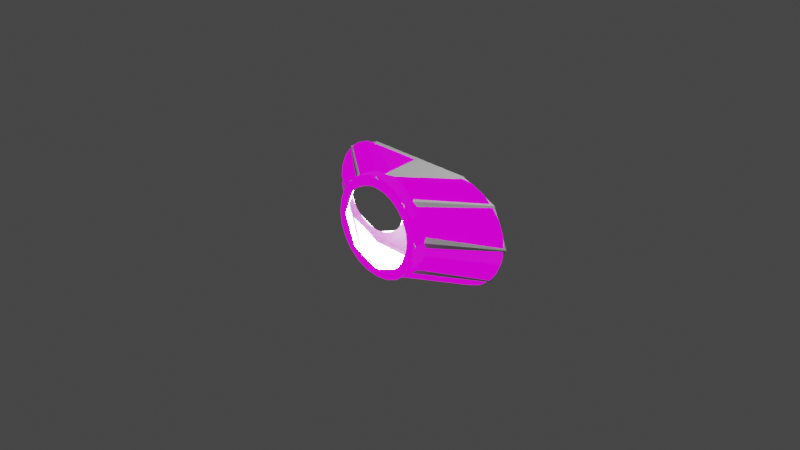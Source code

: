 # Source: stackBiCoupler_v2.blend  (saved by Blender 3.1.7; exported with 4.5.12 LTS)
import bpy
from mathutils import Matrix  # noqa: F401  (used for matrix-valued properties, if any)

bpy.ops.wm.read_factory_settings(use_empty=True)
scene = bpy.context.scene
scene.name = 'Scene'

# ---- collections
col_collection = bpy.data.collections.new('Collection'); scene.collection.children.link(col_collection)

# ---- materials (node trees are filled in below, after node groups)
mat_material_001 = bpy.data.materials.new('Material.001')
mat_material_001.use_transparent_shadow = False

# ---- node groups
ng_color4 = bpy.data.node_groups.new('Color4', 'ShaderNodeTree')
_s = ng_color4.interface.new_socket(name='Color', in_out='OUTPUT', socket_type='NodeSocketColor')
_s = ng_color4.interface.new_socket(name='Alpha', in_out='OUTPUT', socket_type='NodeSocketFloat')
_s = ng_color4.interface.new_socket(name='Color', in_out='INPUT', socket_type='NodeSocketColor')
_s = ng_color4.interface.new_socket(name='Alpha', in_out='INPUT', socket_type='NodeSocketFloat')
_s.min_value = 1.0
_N = ng_color4.nodes; _L = ng_color4.links
n0 = _N.new('NodeGroupInput'); n0.name = 'Group Input'; n0.location = (-403, 18)
n1 = _N.new('NodeGroupOutput'); n1.name = 'Group Output'; n1.location = (154, 24)
_L.new(n0.outputs[1], n1.inputs[1])
_L.new(n0.outputs[0], n1.inputs[0])
n1.is_active_output = True
ng_emissioncolor = bpy.data.node_groups.new('EmissionColor', 'ShaderNodeTree')
_s = ng_emissioncolor.interface.new_socket(name='Color', in_out='OUTPUT', socket_type='NodeSocketColor')
_s = ng_emissioncolor.interface.new_socket(name='Opacity', in_out='OUTPUT', socket_type='NodeSocketFloat')
_s = ng_emissioncolor.interface.new_socket(name='EmissionMap', in_out='INPUT', socket_type='NodeSocketColor')
_s = ng_emissioncolor.interface.new_socket(name='EmissionColor', in_out='INPUT', socket_type='NodeSocketColor')
_s = ng_emissioncolor.interface.new_socket(name='EmissionAlpha', in_out='INPUT', socket_type='NodeSocketFloat')
_s.min_value = 1e+04
_s = ng_emissioncolor.interface.new_socket(name='Opacity', in_out='INPUT', socket_type='NodeSocketFloat')
_s.min_value = 1e+04
_N = ng_emissioncolor.nodes; _L = ng_emissioncolor.links
n0 = _N.new('NodeGroupOutput'); n0.name = 'Group Output'; n0.location = (330, 0)
n1 = _N.new('NodeGroupInput'); n1.name = 'Group Input'; n1.location = (-325, 23)
n2 = _N.new('ShaderNodeMix'); n2.name = 'EM*EC*EA*O'; n2.location = (115, -17)
n2.label = 'EM*EC*EA*O'
n2.hide = True
n2.data_type = 'RGBA'
n2.blend_type = 'MULTIPLY'
n2.inputs[0].default_value = 1.0
n3 = _N.new('ShaderNodeMix'); n3.name = 'EM*EC'; n3.location = (-89, 7)
n3.label = 'EM*EC'
n3.hide = True
n3.data_type = 'RGBA'
n3.blend_type = 'MULTIPLY'
n3.inputs[0].default_value = 1.0
n4 = _N.new('ShaderNodeMath'); n4.name = 'EA*O'; n4.location = (-85, -34)
n4.label = 'EA*O'
n4.hide = True
n4.operation = 'MULTIPLY'
n4.inputs[2].default_value = 0.0
_L.new(n1.outputs[0], n3.inputs[6])
_L.new(n1.outputs[1], n3.inputs[7])
_L.new(n3.outputs[2], n2.inputs[6])
_L.new(n2.outputs[2], n0.inputs[0])
_L.new(n1.outputs[3], n0.inputs[1])
_L.new(n1.outputs[2], n4.inputs[0])
_L.new(n1.outputs[3], n4.inputs[1])
_L.new(n4.outputs[0], n2.inputs[7])
n0.is_active_output = True
ng_maincolor = bpy.data.node_groups.new('MainColor', 'ShaderNodeTree')
_s = ng_maincolor.interface.new_socket(name='Color', in_out='OUTPUT', socket_type='NodeSocketColor')
_s = ng_maincolor.interface.new_socket(name='Alpha', in_out='OUTPUT', socket_type='NodeSocketFloat')
_s = ng_maincolor.interface.new_socket(name='VColor', in_out='INPUT', socket_type='NodeSocketColor')
_s = ng_maincolor.interface.new_socket(name='VAlpha', in_out='INPUT', socket_type='NodeSocketFloat')
_s.min_value = 1e+04
_s = ng_maincolor.interface.new_socket(name='CColor', in_out='INPUT', socket_type='NodeSocketColor')
_s = ng_maincolor.interface.new_socket(name='CAlpha', in_out='INPUT', socket_type='NodeSocketFloat')
_s.min_value = 1.0
_s = ng_maincolor.interface.new_socket(name='TColor', in_out='INPUT', socket_type='NodeSocketColor')
_s = ng_maincolor.interface.new_socket(name='TAlpha', in_out='INPUT', socket_type='NodeSocketFloat')
_s.min_value = 1.0
_N = ng_maincolor.nodes; _L = ng_maincolor.links
n0 = _N.new('NodeGroupInput'); n0.name = 'Group Input'; n0.location = (-284, 35)
n1 = _N.new('NodeGroupOutput'); n1.name = 'Group Output'; n1.location = (332, -19)
n2 = _N.new('ShaderNodeMix'); n2.name = 'VC*CC*TC'; n2.location = (127, -33)
n2.label = 'VC*CC*TC'
n2.hide = True
n2.data_type = 'RGBA'
n2.blend_type = 'MULTIPLY'
n2.inputs[0].default_value = 1.0
n3 = _N.new('ShaderNodeMix'); n3.name = 'VC*CC'; n3.location = (-44, 33)
n3.label = 'VC*CC'
n3.hide = True
n3.data_type = 'RGBA'
n3.blend_type = 'MULTIPLY'
n3.inputs[0].default_value = 1.0
n4 = _N.new('ShaderNodeMath'); n4.name = 'VA*CA'; n4.location = (-59, -19)
n4.label = 'VA*CA'
n4.hide = True
n4.operation = 'MULTIPLY'
n4.inputs[2].default_value = 0.0
n5 = _N.new('ShaderNodeMath'); n5.name = 'VA*CA*TA'; n5.location = (130, -79)
n5.label = 'VA*CA*TA'
n5.hide = True
n5.operation = 'MULTIPLY'
n5.inputs[2].default_value = 0.0
_L.new(n0.outputs[2], n3.inputs[7])
_L.new(n0.outputs[4], n2.inputs[7])
_L.new(n2.outputs[2], n1.inputs[0])
_L.new(n3.outputs[2], n2.inputs[6])
_L.new(n0.outputs[0], n3.inputs[6])
_L.new(n0.outputs[1], n4.inputs[0])
_L.new(n0.outputs[3], n4.inputs[1])
_L.new(n4.outputs[0], n5.inputs[0])
_L.new(n0.outputs[5], n5.inputs[1])
_L.new(n5.outputs[0], n1.inputs[1])
n1.is_active_output = True
ng_dxtnormal = bpy.data.node_groups.new('dxtNormal', 'ShaderNodeTree')
_s = ng_dxtnormal.interface.new_socket(name='Color', in_out='OUTPUT', socket_type='NodeSocketColor')
_s = ng_dxtnormal.interface.new_socket(name='RGB', in_out='INPUT', socket_type='NodeSocketColor')
_s = ng_dxtnormal.interface.new_socket(name='Alpha', in_out='INPUT', socket_type='NodeSocketFloat')
_s.min_value = 1e+04
_N = ng_dxtnormal.nodes; _L = ng_dxtnormal.links
n0 = _N.new('NodeReroute'); n0.name = 'Reroute'; n0.location = (396, 44)
n0.width = 100
n0.socket_idname = 'NodeSocketFloat'
n1 = _N.new('NodeReroute'); n1.name = 'Reroute.002'; n1.location = (378, 56)
n1.width = 100
n1.socket_idname = 'NodeSocketFloat'
n2 = _N.new('NodeReroute'); n2.name = 'Reroute.001'; n2.location = (376, 13)
n2.width = 100
n2.socket_idname = 'NodeSocketFloat'
n3 = _N.new('NodeGroupInput'); n3.name = 'dxtNormalInput'; n3.location = (36, 79)
n3.label = 'dxtNormalInput'
n4 = _N.new('NodeGroupOutput'); n4.name = 'dxtNormalOutput'; n4.location = (1779, 73)
n4.label = 'dxtNormalOutput'
n5 = _N.new('ShaderNodeSeparateColor'); n5.name = 'dxtNormal.separateRGB'; n5.location = (215, 54)
n5.label = 'separateRGB'
n5.width = 125
n5.hide = True
n6 = _N.new('ShaderNodeVectorMath'); n6.name = 'mul2'; n6.location = (611, 34)
n6.label = '*2'
n6.hide = True
n6.operation = 'SCALE'
n6.inputs[3].default_value = 2.0
n7 = _N.new('ShaderNodeCombineXYZ'); n7.name = 'Combine XYZ'; n7.location = (446, 34)
n7.hide = True
n8 = _N.new('ShaderNodeVectorMath'); n8.name = 'xy_dot_xy'; n8.location = (941, 34)
n8.label = 'xy . xy'
n8.hide = True
n8.operation = 'DOT_PRODUCT'
n9 = _N.new('ShaderNodeMath'); n9.name = 'subXY'; n9.location = (1106, 34)
n9.label = 'Z^2'
n9.hide = True
n9.operation = 'SUBTRACT'
n9.use_clamp = True
n9.inputs[0].default_value = 1.0
n9.inputs[2].default_value = 0.0
n10 = _N.new('ShaderNodeMath'); n10.name = 'sqrtZ2'; n10.location = (1271, 34)
n10.label = 'Z = sqrt(1-X^2-Y^2)'
n10.hide = True
n10.operation = 'SQRT'
n10.inputs[2].default_value = 0.0
n11 = _N.new('ShaderNodeCombineColor'); n11.name = 'Combine RGB'; n11.location = (1593, 53)
n11.hide = True
n12 = _N.new('ShaderNodeMath'); n12.name = 'zToBlue'; n12.location = (1436, 34)
n12.label = 'Z to Blue'
n12.hide = True
n12.operation = 'MULTIPLY_ADD'
n13 = _N.new('ShaderNodeVectorMath'); n13.name = 'sub1'; n13.location = (776, 34)
n13.label = '-1'
n13.hide = True
n13.operation = 'SUBTRACT'
n13.inputs[1].default_value = (1.0, 1.0, 0.0)
_L.new(n3.outputs[0], n5.inputs[0])
_L.new(n5.outputs[1], n0.inputs[0])
_L.new(n3.outputs[1], n2.inputs[0])
_L.new(n2.outputs[0], n1.inputs[0])
_L.new(n1.outputs[0], n11.inputs[0])
_L.new(n11.outputs[0], n4.inputs[0])
_L.new(n7.outputs[0], n6.inputs[0])
_L.new(n6.outputs[0], n13.inputs[0])
_L.new(n9.outputs[0], n10.inputs[0])
_L.new(n10.outputs[0], n12.inputs[0])
_L.new(n12.outputs[0], n11.inputs[2])
_L.new(n0.outputs[0], n7.inputs[1])
_L.new(n2.outputs[0], n7.inputs[0])
_L.new(n0.outputs[0], n11.inputs[1])
_L.new(n13.outputs[0], n8.inputs[0])
_L.new(n13.outputs[0], n8.inputs[1])
_L.new(n8.outputs[1], n9.inputs[1])
n4.is_active_output = True
ng_standardshader = bpy.data.node_groups.new('StandardShader', 'ShaderNodeTree')
_s = ng_standardshader.interface.new_socket(name='BSDF', in_out='OUTPUT', socket_type='NodeSocketShader')
_s = ng_standardshader.interface.new_socket(name='BaseColor', in_out='INPUT', socket_type='NodeSocketColor')
_s = ng_standardshader.interface.new_socket(name='Shininess', in_out='INPUT', socket_type='NodeSocketFloat')
_s.min_value = 1e+04
_s = ng_standardshader.interface.new_socket(name='Gloss', in_out='INPUT', socket_type='NodeSocketFloat')
_s.min_value = 1e+04
_s = ng_standardshader.interface.new_socket(name='Emission', in_out='INPUT', socket_type='NodeSocketColor')
_s = ng_standardshader.interface.new_socket(name='Emission Strength', in_out='INPUT', socket_type='NodeSocketFloat')
_s.min_value = 1e+06
_s = ng_standardshader.interface.new_socket(name='Alpha', in_out='INPUT', socket_type='NodeSocketFloat')
_s.min_value = 1.0
_s = ng_standardshader.interface.new_socket(name='NormalColor', in_out='INPUT', socket_type='NodeSocketColor')
_N = ng_standardshader.nodes; _L = ng_standardshader.links
n0 = _N.new('NodeGroupOutput'); n0.name = 'Group Output'; n0.location = (555, 248)
n1 = _N.new('NodeGroupInput'); n1.name = 'Group Input'; n1.location = (-444, 74)
n2 = _N.new('ShaderNodeNormalMap'); n2.name = 'Normal Map'; n2.location = (-96, -256)
n2.hide = True
n3 = _N.new('ShaderNodeMath'); n3.name = 'Roughness'; n3.location = (-4, -2)
n3.label = 'Roughness'
n3.hide = True
n3.operation = 'SQRT'
n3.inputs[2].default_value = 0.0
n4 = _N.new('ShaderNodeMath'); n4.name = 'SpecularConv'; n4.location = (-120, 39)
n4.label = 'SpecularConv'
n4.hide = True
n4.operation = 'SQRT'
n4.inputs[2].default_value = 0.0
n5 = _N.new('ShaderNodeMath'); n5.name = 'Gloss2Rough'; n5.location = (-176, -1)
n5.label = 'Gloss2Rough'
n5.hide = True
n5.operation = 'SUBTRACT'
n5.inputs[0].default_value = 1.0
n5.inputs[2].default_value = 0.0
n6 = _N.new('ShaderNodeBsdfPrincipled'); n6.name = 'Principled BSDF'; n6.location = (226, 256)
n6.distribution = 'GGX'
n6.subsurface_method = 'BURLEY'
n6.inputs[3].default_value = 1.45
_L.new(n6.outputs[0], n0.inputs[0])
_L.new(n4.outputs[0], n6.inputs[13])
_L.new(n1.outputs[3], n6.inputs[27])
_L.new(n3.outputs[0], n6.inputs[2])
_L.new(n1.outputs[0], n6.inputs[0])
_L.new(n1.outputs[1], n4.inputs[0])
_L.new(n1.outputs[6], n2.inputs[1])
_L.new(n5.outputs[0], n3.inputs[0])
_L.new(n1.outputs[2], n5.inputs[1])
_L.new(n2.outputs[0], n6.inputs[5])
_L.new(n1.outputs[5], n6.inputs[4])
_L.new(n1.outputs[4], n6.inputs[28])
n0.is_active_output = True

# ---- material node trees
mat_material_001.use_nodes = True; mat_material_001.node_tree.nodes.clear()
_N = mat_material_001.node_tree.nodes; _L = mat_material_001.node_tree.links
n0 = _N.new('ShaderNodeTexImage'); n0.name = '_MainTex'; n0.location = (-131, -187)
n0.label = '_MainTex'
n0.hide = True
n1 = _N.new('ShaderNodeUVMap'); n1.name = 'UV Map'; n1.location = (-345, -213)
n2 = _N.new('ShaderNodeGroup'); n2.name = '_Color'; n2.location = (-34, -148)
n2.label = '_Color'
n2.hide = True
n2.node_tree = ng_color4
n2.inputs[0].default_value = (1.0, 1.0, 1.0, 1.0)
n2.inputs[1].default_value = 1.0
n3 = _N.new('ShaderNodeVertexColor'); n3.name = 'Vertex Color'; n3.location = (-31, -96)
n3.hide = True
n4 = _N.new('ShaderNodeOutputMaterial'); n4.name = 'Material Output'; n4.location = (765, 26)
n5 = _N.new('ShaderNodeGroup'); n5.name = '_EmissiveColor'; n5.location = (-31, -357)
n5.label = '_EmissiveColor'
n5.hide = True
n5.node_tree = ng_color4
n5.inputs[0].default_value = (1.0, 1.0, 1.0, 1.0)
n5.inputs[1].default_value = 1.0
n6 = _N.new('ShaderNodeGroup'); n6.name = 'EmissionColor'; n6.location = (159, -230)
n6.label = 'EmissionColor'
n6.node_tree = ng_emissioncolor
n7 = _N.new('ShaderNodeGroup'); n7.name = 'Group'; n7.location = (157, 9)
n7.node_tree = ng_maincolor
n8 = _N.new('ShaderNodeValue'); n8.name = '_Shininess'; n8.location = (312, -128)
n8.label = '_Shininess'
n8.hide = True
n8.outputs[0].default_value = 0.4
n9 = _N.new('ShaderNodeTexImage'); n9.name = '_Emissive'; n9.location = (-131, -315)
n9.label = '_Emissive'
n9.hide = True
n10 = _N.new('ShaderNodeGroup'); n10.name = 'Group.001'; n10.location = (166, -466)
n10.hide = True
n10.node_tree = ng_dxtnormal
n11 = _N.new('ShaderNodeTexImage'); n11.name = '_BumpMap'; n11.location = (-131, -468)
n11.label = '_BumpMap'
n11.hide = True
n12 = _N.new('ShaderNodeValue'); n12.name = '_Opacity'; n12.location = (-32, -399)
n12.label = '_Opacity'
n12.hide = True
n12.outputs[0].default_value = 1.0
n13 = _N.new('ShaderNodeGroup'); n13.name = 'StandardShader'; n13.location = (542, -4)
n13.node_tree = ng_standardshader
n13.inputs[4].default_value = 1.0
_L.new(n1.outputs[0], n0.inputs[0])
_L.new(n1.outputs[0], n9.inputs[0])
_L.new(n13.outputs[0], n4.inputs[0])
_L.new(n9.outputs[0], n6.inputs[0])
_L.new(n5.outputs[0], n6.inputs[1])
_L.new(n5.outputs[1], n6.inputs[2])
_L.new(n6.outputs[0], n13.inputs[3])
_L.new(n2.outputs[0], n7.inputs[2])
_L.new(n2.outputs[1], n7.inputs[3])
_L.new(n0.outputs[0], n7.inputs[4])
_L.new(n0.outputs[1], n7.inputs[5])
_L.new(n7.outputs[0], n13.inputs[0])
_L.new(n7.outputs[1], n13.inputs[2])
_L.new(n3.outputs[1], n7.inputs[1])
_L.new(n3.outputs[0], n7.inputs[0])
_L.new(n12.outputs[0], n6.inputs[3])
_L.new(n8.outputs[0], n13.inputs[1])
_L.new(n1.outputs[0], n11.inputs[0])
_L.new(n11.outputs[0], n10.inputs[0])
_L.new(n11.outputs[1], n10.inputs[1])
_L.new(n10.outputs[0], n13.inputs[6])
_L.new(n6.outputs[1], n13.inputs[5])
n4.is_active_output = True

# ---- world
world_world = bpy.data.worlds.new('World'); scene.world = world_world
world_world.use_nodes = True; world_world.node_tree.nodes.clear()
_N = world_world.node_tree.nodes; _L = world_world.node_tree.links
n0 = _N.new('ShaderNodeOutputWorld'); n0.name = 'World Output'; n0.location = (300, 300)
n1 = _N.new('ShaderNodeBackground'); n1.name = 'Background'; n1.location = (10, 300)
n1.inputs[0].default_value = (0.05088, 0.05088, 0.05088, 1.0)
_L.new(n1.outputs[0], n0.inputs[0])
n0.is_active_output = True
world_world.color = (0.05088, 0.05088, 0.05088)
world_world.use_sun_shadow = False
world_world.sun_shadow_jitter_overblur = 0.0

# ---- cameras
cam_camera = bpy.data.cameras.new('Camera')
cam_camera.clip_end = 100.0
cam_camera.ortho_scale = 7.314

# ---- lights
light_light = bpy.data.lights.new('Light', 'POINT')
light_light.transmission_factor = 0.0
light_light.energy = 1000.0
light_light.shadow_soft_size = 0.1
light_light.shadow_maximum_resolution = 0.006
light_light.use_absolute_resolution = True
light_light_1 = bpy.data.lights.new('light', 'POINT')
light_light_1.transmission_factor = 0.0
light_light_1.use_custom_distance = True
light_light_1.cutoff_distance = 3.0
light_light_1.energy = 750.0
light_light_1.shadow_soft_size = 0.25
light_light_1.shadow_maximum_resolution = 0.006
light_light_1.use_absolute_resolution = True

# ---- meshes
me_mesh_005 = bpy.data.meshes.new('Mesh.005')
me_mesh_005.from_pydata([(0.45, -0.322, 0.0), (0.4347, -0.322, -0.1165), (0.3897, -0.322, -0.225), (0.3182, -0.322, -0.3182), (0.225, -0.322, -0.3897), (0.1165, -0.322, -0.4347), (0.1903, 0.265, -0.1165), (0.2353, 0.265, -0.225), (0.3068, 0.265, -0.3182), (0.4, 0.265, -0.3897), (0.5085, 0.265, -0.4347), (0.625, 0.265, -0.45), (0.7415, 0.265, -0.4347), (0.85, 0.265, -0.3897), (0.9432, 0.265, -0.3182), (1.015, 0.265, -0.225), (1.06, 0.265, -0.1165), (0.05066, 0.265, 1.863e-08), (0.07023, 0.265, -0.1486), (0.1276, 0.265, -0.2872), (0.2189, 0.265, -0.4061), (0.3378, 0.265, -0.4974), (0.4764, 0.265, -0.5548), (0.0, 0.265, -0.4974), (1.166, 0.2512, -0.1477), (1.161, 0.265, -0.1435), (0.6094, 0.2496, -0.5743), (0.6237, 0.265, -0.5548), (0.7685, 0.265, -0.5357), (0.7597, 0.2513, -0.5548), (0.9023, 0.265, -0.4803), (0.8982, 0.2513, -0.4974), (1.017, 0.265, -0.3922), (1.018, 0.2512, -0.4057), (1.105, 0.265, -0.2773), (1.109, 0.2511, -0.2859), (0.4764, 0.2476, -0.5743), (1.185, 0.2513, 0.0), (1.18, 0.265, 0.0), (0.5353, -0.2105, -0.1434), (0.5526, -0.1781, -0.1452), (0.4802, -0.2104, -0.2772), (0.4963, -0.1781, -0.2798), (0.392, -0.2105, -0.3919), (0.408, -0.1781, -0.3937), (0.2771, -0.2106, -0.4799), (0.2945, -0.1781, -0.4804), (0.1434, -0.2106, -0.5353), (0.1607, -0.1781, -0.5358), (0.0, -0.1781, -0.5559), (0.5542, -0.302, 0.0), (0.534, -0.322, 0.0), (0.5158, -0.322, -0.1382), (0.5353, -0.302, -0.1434), (0.4627, -0.3219, -0.2671), (0.4802, -0.3018, -0.2772), (0.3777, -0.3219, -0.3776), (0.392, -0.3019, -0.3919), (0.267, -0.322, -0.4624), (0.2771, -0.302, -0.4799), (0.1382, -0.322, -0.5158), (0.1434, -0.302, -0.5353), (0.0, -0.322, -0.534), (0.0, -0.302, -0.5542), (0.6642, -0.1135, 0.0), (0.6448, -0.1136, -0.1456), (0.5884, -0.1136, -0.2807), (0.4997, -0.1136, -0.3955), (0.3854, -0.1135, -0.483), (0.2509, -0.1135, -0.5387), (0.0, -0.1164, -0.5586), (0.7544, -0.03691, -0.146), (0.6978, -0.037, -0.2818), (0.6085, -0.03694, -0.3976), (0.4932, -0.03685, -0.486), (0.3578, -0.03685, -0.5421), (0.7737, -0.03686, 0.0), (0.1287, -0.03914, -0.5619), (1.053, 0.1722, -0.1472), (0.9962, 0.1721, -0.2848), (0.9053, 0.1721, -0.4035), (0.7871, 0.1722, -0.4943), (0.6494, 0.1722, -0.5513), (0.4772, 0.1703, -0.5709), (0.3454, 0.1682, -0.5709), (0.1165, -0.322, 0.4347), (0.1382, -0.322, 0.5158), (5.96e-08, -0.322, 0.534), (0.4347, -0.322, 0.1165), (0.5158, -0.322, 0.1382), (0.4627, -0.3219, 0.2671), (0.3897, -0.322, 0.225), (0.3182, -0.322, 0.3182), (0.3777, -0.3219, 0.3776), (0.267, -0.322, 0.4624), (0.225, -0.322, 0.3897), (1.075, 0.265, 0.0), (1.06, 0.265, 0.1165), (1.161, 0.265, 0.1435), (0.5085, 0.265, 0.4347), (0.4, 0.265, 0.3897), (0.3378, 0.265, 0.4974), (0.4764, 0.265, 0.5548), (0.625, 0.265, 0.45), (0.6237, 0.265, 0.5548), (0.7415, 0.265, 0.4347), (0.7685, 0.265, 0.5357), (0.85, 0.265, 0.3897), (0.9023, 0.265, 0.4803), (0.1903, 0.265, 0.1165), (0.175, 0.265, 1.49e-08), (0.07023, 0.265, 0.1486), (0.9432, 0.265, 0.3182), (1.017, 0.265, 0.3922), (0.2353, 0.265, 0.225), (0.1276, 0.265, 0.2872), (1.015, 0.265, 0.225), (1.105, 0.265, 0.2773), (0.3068, 0.265, 0.3182), (0.2189, 0.265, 0.4061), (2.98e-08, 0.265, 0.1486), (2.98e-08, 0.265, 0.4974), (0.5526, -0.1781, 0.1452), (0.5719, -0.1781, 0.0), (0.6448, -0.1136, 0.1456), (0.4963, -0.1781, 0.2798), (0.5884, -0.1136, 0.2807), (0.408, -0.1781, 0.3937), (0.4997, -0.1136, 0.3955), (0.2945, -0.1781, 0.4804), (0.3854, -0.1135, 0.483), (0.1607, -0.1781, 0.5358), (0.2509, -0.1135, 0.5387), (5.96e-08, -0.1781, 0.5559), (5.96e-08, -0.1164, 0.5586), (1.166, 0.2512, 0.1477), (0.6094, 0.2496, 0.5743), (0.7597, 0.2513, 0.5548), (0.8982, 0.2513, 0.4974), (1.018, 0.2512, 0.4057), (1.109, 0.2511, 0.2859), (0.4764, 0.2476, 0.5743), (0.5542, -0.2106, 0.0), (0.5353, -0.2105, 0.1434), (0.5353, -0.302, 0.1434), (0.4802, -0.2104, 0.2772), (0.4802, -0.3018, 0.2772), (0.392, -0.2105, 0.3919), (0.392, -0.3019, 0.3919), (0.2771, -0.2106, 0.4799), (0.2771, -0.302, 0.4799), (0.1434, -0.2106, 0.5353), (0.1434, -0.302, 0.5353), (5.96e-08, -0.2106, 0.5542), (5.96e-08, -0.302, 0.5542), (0.7544, -0.03691, 0.146), (0.6978, -0.037, 0.2818), (0.6085, -0.03694, 0.3976), (0.4932, -0.03685, 0.486), (0.3578, -0.03685, 0.5421), (0.1287, -0.03914, 0.5619), (0.3454, 0.1682, 0.5709), (0.4772, 0.1703, 0.5709), (1.072, 0.1722, 0.0), (1.053, 0.1722, 0.1472), (0.9962, 0.1721, 0.2848), (0.9053, 0.1721, 0.4035), (0.7871, 0.1722, 0.4943), (0.6494, 0.1722, 0.5513), (-0.1165, -0.322, -0.4347), (-0.1382, -0.322, -0.5158), (0.0, -0.322, -0.45), (-0.4347, -0.322, -0.1165), (-0.5158, -0.322, -0.1382), (-0.4627, -0.3219, -0.2671), (-0.3897, -0.322, -0.225), (-0.3182, -0.322, -0.3182), (-0.3777, -0.3219, -0.3776), (-0.267, -0.322, -0.4624), (-0.225, -0.322, -0.3897), (-0.45, -0.322, 2.98e-08), (-0.534, -0.322, 5.96e-08), (-1.075, 0.265, 1.192e-07), (-1.06, 0.265, -0.1165), (-1.161, 0.265, -0.1435), (-1.18, 0.265, 1.192e-07), (-0.5085, 0.265, -0.4347), (-0.4, 0.265, -0.3897), (-0.3378, 0.265, -0.4974), (-0.4764, 0.265, -0.5548), (-0.625, 0.265, -0.45), (-0.6237, 0.265, -0.5548), (-0.7415, 0.265, -0.4347), (-0.7685, 0.265, -0.5357), (-0.85, 0.265, -0.3897), (-0.9023, 0.265, -0.4803), (-0.1903, 0.265, -0.1165), (-0.175, 0.265, 2.98e-08), (-0.05066, 0.265, 2.235e-08), (-0.07023, 0.265, -0.1486), (-0.9432, 0.265, -0.3182), (-1.017, 0.265, -0.3922), (-0.2353, 0.265, -0.225), (-0.1276, 0.265, -0.2872), (-1.015, 0.265, -0.225), (-1.105, 0.265, -0.2773), (-0.3068, 0.265, -0.3182), (-0.2189, 0.265, -0.4061), (2.103e-08, 0.265, 2.103e-08), (1.49e-08, 0.265, -0.1486), (0.0, 0.265, -0.2872), (0.0, 0.265, -0.4061), (0.0, 0.265, -0.5548), (-0.5526, -0.1781, -0.1452), (-0.5719, -0.1781, 5.96e-08), (-0.6642, -0.1135, 5.96e-08), (-0.6448, -0.1136, -0.1456), (-0.4963, -0.1781, -0.2798), (-0.5884, -0.1136, -0.2807), (-0.408, -0.1781, -0.3937), (-0.4997, -0.1136, -0.3955), (-0.2945, -0.1781, -0.4804), (-0.3854, -0.1135, -0.483), (-0.1607, -0.1781, -0.5358), (-0.2509, -0.1135, -0.5387), (-1.166, 0.2512, -0.1477), (-1.185, 0.2513, 1.192e-07), (-0.6094, 0.2496, -0.5743), (-0.7597, 0.2513, -0.5548), (-0.8982, 0.2513, -0.4974), (-1.018, 0.2512, -0.4057), (-1.109, 0.2511, -0.2859), (-0.4764, 0.2476, -0.5743), (0.0, 0.2455, -0.5743), (-0.5542, -0.2106, 5.96e-08), (-0.5353, -0.2105, -0.1434), (-0.5353, -0.302, -0.1434), (-0.5542, -0.302, 5.96e-08), (-0.4802, -0.2104, -0.2772), (-0.4802, -0.3018, -0.2772), (-0.392, -0.2105, -0.3919), (-0.392, -0.3019, -0.3919), (-0.2771, -0.2106, -0.4799), (-0.2771, -0.302, -0.4799), (-0.1434, -0.2106, -0.5353), (-0.1434, -0.302, -0.5353), (0.0, -0.2106, -0.5542), (-0.7737, -0.03686, 5.96e-08), (-0.7544, -0.03691, -0.146), (-0.6978, -0.037, -0.2818), (-0.6085, -0.03694, -0.3976), (-0.4932, -0.03685, -0.486), (-0.3578, -0.03685, -0.5421), (-0.1287, -0.03914, -0.5619), (-0.3454, 0.1682, -0.5709), (-0.4772, 0.1703, -0.5709), (-1.072, 0.1722, 1.192e-07), (-1.053, 0.1722, -0.1472), (-0.9962, 0.1721, -0.2848), (-0.9053, 0.1721, -0.4035), (-0.7871, 0.1722, -0.4943), (-0.6494, 0.1722, -0.5513), (0.0, -0.04122, -0.5618), (0.0, 0.1671, -0.5709), (-0.1165, -0.322, 0.4347), (2.98e-08, -0.322, 0.45), (-0.1382, -0.322, 0.5158), (-0.4347, -0.322, 0.1165), (-0.3897, -0.322, 0.225), (-0.4627, -0.3219, 0.2671), (-0.5158, -0.322, 0.1382), (-0.3182, -0.322, 0.3182), (-0.225, -0.322, 0.3897), (-0.267, -0.322, 0.4624), (-0.3777, -0.3219, 0.3776), (-1.161, 0.265, 0.1435), (-1.06, 0.265, 0.1165), (-0.5085, 0.265, 0.4347), (-0.4764, 0.265, 0.5548), (-0.3378, 0.265, 0.4974), (-0.4, 0.265, 0.3897), (-0.625, 0.265, 0.45), (-0.6237, 0.265, 0.5548), (-0.7415, 0.265, 0.4347), (-0.7685, 0.265, 0.5357), (-0.85, 0.265, 0.3897), (-0.9023, 0.265, 0.4803), (-0.1903, 0.265, 0.1165), (-0.07023, 0.265, 0.1486), (-0.9432, 0.265, 0.3182), (-1.017, 0.265, 0.3922), (-0.2353, 0.265, 0.225), (-0.1276, 0.265, 0.2872), (-1.015, 0.265, 0.225), (-1.105, 0.265, 0.2773), (-0.3068, 0.265, 0.3182), (-0.2189, 0.265, 0.4061), (2.98e-08, 0.265, 0.2872), (2.98e-08, 0.265, 0.4061), (5.96e-08, 0.265, 0.5548), (-0.5526, -0.1781, 0.1452), (-0.6448, -0.1136, 0.1456), (-0.4963, -0.1781, 0.2798), (-0.5884, -0.1136, 0.2807), (-0.408, -0.1781, 0.3937), (-0.4997, -0.1136, 0.3955), (-0.2945, -0.1781, 0.4804), (-0.3854, -0.1135, 0.483), (-0.1607, -0.1781, 0.5358), (-0.2509, -0.1135, 0.5387), (-1.166, 0.2512, 0.1477), (-0.7597, 0.2513, 0.5548), (-0.6094, 0.2496, 0.5743), (-0.8982, 0.2513, 0.4974), (-1.018, 0.2512, 0.4057), (-1.109, 0.2511, 0.2859), (-0.4764, 0.2476, 0.5743), (5.96e-08, 0.2455, 0.5743), (-0.5353, -0.302, 0.1434), (-0.5353, -0.2105, 0.1434), (-0.4802, -0.3018, 0.2772), (-0.4802, -0.2104, 0.2772), (-0.392, -0.3019, 0.3919), (-0.392, -0.2105, 0.3919), (-0.2771, -0.302, 0.4799), (-0.2771, -0.2106, 0.4799), (-0.1434, -0.302, 0.5353), (-0.1434, -0.2106, 0.5353), (-0.7544, -0.03691, 0.146), (-0.6978, -0.037, 0.2818), (-0.6085, -0.03694, 0.3976), (-0.4932, -0.03685, 0.486), (-0.3578, -0.03685, 0.5421), (-0.1287, -0.03914, 0.5619), (-0.4772, 0.1703, 0.5709), (-0.3454, 0.1682, 0.5709), (-1.053, 0.1722, 0.1472), (-0.9962, 0.1721, 0.2848), (-0.9053, 0.1721, 0.4035), (-0.7871, 0.1722, 0.4943), (-0.6494, 0.1722, 0.5513), (5.96e-08, -0.04122, 0.5618), (5.96e-08, 0.1671, 0.5709)], [], [(60, 62, 171, 5), (52, 54, 2, 1), (56, 58, 4, 3), (58, 60, 5, 4), (54, 56, 3, 2), (51, 52, 1, 0), (16, 25, 38, 96), (10, 9, 21, 22), (10, 22, 27, 11), (11, 27, 28, 12), (12, 28, 30, 13), (6, 110, 17, 18), (13, 30, 32, 14), (7, 6, 18, 19), (14, 32, 34, 15), (8, 7, 19, 20), (15, 34, 25, 16), (9, 8, 20, 21), (17, 208, 209, 18), (18, 209, 210, 19), (19, 210, 211, 20), (20, 211, 23, 21), (21, 23, 212, 22), (123, 64, 65, 40), (40, 65, 66, 42), (42, 66, 67, 44), (44, 67, 68, 46), (46, 68, 69, 48), (48, 69, 70, 49), (38, 25, 24, 37), (28, 27, 26, 29), (30, 28, 29, 31), (32, 30, 31, 33), (34, 32, 33, 35), (25, 34, 35, 24), (22, 36, 26, 27), (212, 233, 36, 22), (39, 53, 50, 142), (41, 55, 53, 39), (43, 57, 55, 41), (45, 59, 57, 43), (47, 61, 59, 45), (246, 63, 61, 47), (62, 60, 61, 63), (54, 52, 53, 55), (58, 56, 57, 59), (60, 58, 59, 61), (56, 54, 55, 57), (52, 51, 50, 53), (39, 142, 123, 40), (41, 39, 40, 42), (43, 41, 42, 44), (45, 43, 44, 46), (47, 45, 46, 48), (246, 47, 48, 49), (64, 76, 71, 65), (65, 71, 72, 66), (66, 72, 73, 67), (67, 73, 74, 68), (68, 74, 75, 69), (69, 75, 77, 70), (36, 84, 83, 26), (76, 163, 78, 71), (71, 78, 79, 72), (72, 79, 80, 73), (73, 80, 81, 74), (74, 81, 82, 75), (75, 82, 83, 77), (262, 70, 77), (36, 233, 263, 84), (84, 262, 77, 83), (163, 37, 24, 78), (78, 24, 35, 79), (79, 35, 33, 80), (80, 33, 31, 81), (81, 31, 29, 82), (82, 29, 26, 83), (263, 262, 84), (265, 87, 86, 85), (91, 90, 89, 88), (95, 94, 93, 92), (85, 86, 94, 95), (92, 93, 90, 91), (88, 89, 51, 0), (38, 98, 97, 96), (99, 102, 101, 100), (104, 102, 99, 103), (106, 104, 103, 105), (108, 106, 105, 107), (109, 111, 17, 110), (113, 108, 107, 112), (114, 115, 111, 109), (117, 113, 112, 116), (118, 119, 115, 114), (98, 117, 116, 97), (100, 101, 119, 118), (120, 208, 17, 111), (297, 120, 111, 115), (298, 297, 115, 119), (121, 298, 119, 101), (299, 121, 101, 102), (124, 64, 123, 122), (126, 124, 122, 125), (128, 126, 125, 127), (130, 128, 127, 129), (132, 130, 129, 131), (134, 132, 131, 133), (38, 37, 135, 98), (106, 137, 136, 104), (108, 138, 137, 106), (113, 139, 138, 108), (117, 140, 139, 113), (98, 135, 140, 117), (136, 141, 102, 104), (141, 317, 299, 102), (50, 144, 143, 142), (144, 146, 145, 143), (146, 148, 147, 145), (148, 150, 149, 147), (150, 152, 151, 149), (152, 154, 153, 151), (87, 154, 152, 86), (90, 146, 144, 89), (94, 150, 148, 93), (86, 152, 150, 94), (93, 148, 146, 90), (89, 144, 50, 51), (143, 122, 123, 142), (145, 125, 122, 143), (147, 127, 125, 145), (149, 129, 127, 147), (151, 131, 129, 149), (153, 133, 131, 151), (64, 124, 155, 76), (124, 126, 156, 155), (126, 128, 157, 156), (128, 130, 158, 157), (130, 132, 159, 158), (132, 134, 160, 159), (162, 161, 141, 136), (76, 155, 164, 163), (155, 156, 165, 164), (156, 157, 166, 165), (157, 158, 167, 166), (158, 159, 168, 167), (159, 160, 162, 168), (341, 160, 134), (141, 161, 342, 317), (161, 162, 160, 341), (163, 164, 135, 37), (164, 165, 140, 135), (165, 166, 139, 140), (166, 167, 138, 139), (167, 168, 137, 138), (168, 162, 136, 137), (342, 161, 341), (171, 62, 170, 169), (175, 174, 173, 172), (179, 178, 177, 176), (169, 170, 178, 179), (176, 177, 174, 175), (172, 173, 181, 180), (185, 184, 183, 182), (186, 189, 188, 187), (191, 189, 186, 190), (193, 191, 190, 192), (195, 193, 192, 194), (196, 199, 198, 197), (201, 195, 194, 200), (202, 203, 199, 196), (205, 201, 200, 204), (206, 207, 203, 202), (184, 205, 204, 183), (187, 188, 207, 206), (209, 208, 198, 199), (210, 209, 199, 203), (211, 210, 203, 207), (23, 211, 207, 188), (212, 23, 188, 189), (216, 215, 214, 213), (218, 216, 213, 217), (220, 218, 217, 219), (222, 220, 219, 221), (224, 222, 221, 223), (70, 224, 223, 49), (185, 226, 225, 184), (193, 228, 227, 191), (195, 229, 228, 193), (201, 230, 229, 195), (205, 231, 230, 201), (184, 225, 231, 205), (227, 232, 189, 191), (232, 233, 212, 189), (237, 236, 235, 234), (236, 239, 238, 235), (239, 241, 240, 238), (241, 243, 242, 240), (243, 245, 244, 242), (245, 63, 246, 244), (62, 63, 245, 170), (174, 239, 236, 173), (178, 243, 241, 177), (170, 245, 243, 178), (177, 241, 239, 174), (173, 236, 237, 181), (235, 213, 214, 234), (238, 217, 213, 235), (240, 219, 217, 238), (242, 221, 219, 240), (244, 223, 221, 242), (246, 49, 223, 244), (215, 216, 248, 247), (216, 218, 249, 248), (218, 220, 250, 249), (220, 222, 251, 250), (222, 224, 252, 251), (224, 70, 253, 252), (255, 254, 232, 227), (247, 248, 257, 256), (248, 249, 258, 257), (249, 250, 259, 258), (250, 251, 260, 259), (251, 252, 261, 260), (252, 253, 255, 261), (262, 253, 70), (232, 254, 263, 233), (254, 255, 253, 262), (256, 257, 225, 226), (257, 258, 231, 225), (258, 259, 230, 231), (259, 260, 229, 230), (260, 261, 228, 229), (261, 255, 227, 228), (263, 254, 262), (266, 87, 265, 264), (270, 269, 268, 267), (274, 273, 272, 271), (273, 266, 264, 272), (269, 274, 271, 268), (181, 270, 267, 180), (276, 275, 185, 182), (277, 280, 279, 278), (277, 278, 282, 281), (281, 282, 284, 283), (283, 284, 286, 285), (287, 197, 198, 288), (285, 286, 290, 289), (291, 287, 288, 292), (289, 290, 294, 293), (295, 291, 292, 296), (293, 294, 275, 276), (280, 295, 296, 279), (198, 208, 120, 288), (288, 120, 297, 292), (292, 297, 298, 296), (296, 298, 121, 279), (279, 121, 299, 278), (214, 215, 301, 300), (300, 301, 303, 302), (302, 303, 305, 304), (304, 305, 307, 306), (306, 307, 309, 308), (308, 309, 134, 133), (185, 275, 310, 226), (284, 282, 312, 311), (286, 284, 311, 313), (290, 286, 313, 314), (294, 290, 314, 315), (275, 294, 315, 310), (278, 316, 312, 282), (299, 317, 316, 278), (319, 318, 237, 234), (321, 320, 318, 319), (323, 322, 320, 321), (325, 324, 322, 323), (327, 326, 324, 325), (153, 154, 326, 327), (87, 266, 326, 154), (269, 270, 318, 320), (273, 274, 322, 324), (266, 273, 324, 326), (274, 269, 320, 322), (270, 181, 237, 318), (319, 234, 214, 300), (321, 319, 300, 302), (323, 321, 302, 304), (325, 323, 304, 306), (327, 325, 306, 308), (153, 327, 308, 133), (215, 247, 328, 301), (301, 328, 329, 303), (303, 329, 330, 305), (305, 330, 331, 307), (307, 331, 332, 309), (309, 332, 333, 134), (316, 335, 334, 312), (247, 256, 336, 328), (328, 336, 337, 329), (329, 337, 338, 330), (330, 338, 339, 331), (331, 339, 340, 332), (332, 340, 334, 333), (341, 134, 333), (316, 317, 342, 335), (335, 341, 333, 334), (256, 226, 310, 336), (336, 310, 315, 337), (337, 315, 314, 338), (338, 314, 313, 339), (339, 313, 311, 340), (340, 311, 312, 334), (342, 341, 335)])
me_mesh_005.polygons.foreach_set('use_smooth', [True] * 312)
_k = set([(22, 27), (22, 212), (24, 35), (24, 37), (25, 34), (25, 38), (26, 29), (26, 36), (27, 28), (28, 30), (29, 31), (30, 32), (31, 33), (32, 34), (33, 35), (36, 233), (37, 135), (38, 98), (39, 41), (39, 142), (40, 42), (40, 123), (41, 43), (42, 44), (43, 45), (44, 46), (45, 47), (46, 48), (47, 246), (48, 49), (49, 223), (50, 53), (50, 144), (51, 52), (51, 89), (52, 54), (53, 55), (54, 56), (55, 57), (56, 58), (57, 59), (58, 60), (59, 61), (60, 62), (61, 63), (62, 170), (63, 245), (86, 87), (86, 94), (87, 266), (89, 90), (90, 93), (93, 94), (98, 117), (102, 104), (102, 299), (104, 106), (106, 108), (108, 113), (113, 117), (122, 123), (122, 125), (125, 127), (127, 129), (129, 131), (131, 133), (133, 308), (135, 140), (136, 137), (136, 141), (137, 138), (138, 139), (139, 140), (141, 317), (142, 143), (143, 145), (144, 146), (145, 147), (146, 148), (147, 149), (148, 150), (149, 151), (150, 152), (151, 153), (152, 154), (153, 327), (154, 326), (170, 178), (173, 174), (173, 181), (174, 177), (177, 178), (181, 270), (184, 185), (184, 205), (185, 275), (189, 191), (189, 212), (191, 193), (193, 195), (195, 201), (201, 205), (213, 214), (213, 217), (214, 300), (217, 219), (219, 221), (221, 223), (225, 226), (225, 231), (226, 310), (227, 228), (227, 232), (228, 229), (229, 230), (230, 231), (232, 233), (234, 235), (234, 319), (235, 238), (236, 237), (236, 239), (237, 318), (238, 240), (239, 241), (240, 242), (241, 243), (242, 244), (243, 245), (244, 246), (266, 273), (269, 270), (269, 274), (273, 274), (275, 294), (278, 282), (278, 299), (282, 284), (284, 286), (286, 290), (290, 294), (300, 302), (302, 304), (304, 306), (306, 308), (310, 315), (311, 312), (311, 313), (312, 316), (313, 314), (314, 315), (316, 317), (318, 320), (319, 321), (320, 322), (321, 323), (322, 324), (323, 325), (324, 326), (325, 327)])
me_mesh_005.attributes.new('sharp_edge', 'BOOLEAN', 'EDGE').data.foreach_set('value', [ (min(e.vertices), max(e.vertices)) in _k for e in me_mesh_005.edges])
_uv = me_mesh_005.uv_layers.new(name='UVMap')
_uv.uv.foreach_set('vector', [0.1666, 0.06959, 0.2006, 0.06959, 0.2006, 0.09121, 0.1666, 0.09121, 0.03433, 0.06959, 0.0674, 0.06959, 0.0674, 0.09121, 0.03433, 0.09121, 0.1005, 0.06959, 0.1335, 0.06959, 0.1335, 0.09121, 0.1005, 0.09121, 0.1335, 0.06959, 0.1666, 0.06959, 0.1666, 0.09121, 0.1335, 0.09121, 0.0674, 0.06959, 0.1005, 0.06959, 0.1005, 0.09121, 0.0674, 0.09121, 0.004079, 0.06959, 0.03433, 0.06959, 0.03433, 0.09121, 0.004079, 0.09121, 0.3929, 0.4495, 0.3999, 0.4755, 0.363, 0.4805, 0.363, 0.4536, 0.4745, 0.3075, 0.4629, 0.2796, 0.4906, 0.2636, 0.5054, 0.2992, 0.4745, 0.3075, 0.5054, 0.2992, 0.5054, 0.3371, 0.4785, 0.3375, 0.4785, 0.3375, 0.5054, 0.3371, 0.5006, 0.3744, 0.4746, 0.3675, 0.4746, 0.3675, 0.5006, 0.3744, 0.4864, 0.4088, 0.463, 0.3954, 0.3926, 0.2257, 0.3627, 0.2217, 0.3627, 0.1897, 0.4009, 0.1948, 0.463, 0.3954, 0.4864, 0.4088, 0.4638, 0.4384, 0.4447, 0.4194, 0.4206, 0.2372, 0.3926, 0.2257, 0.4009, 0.1948, 0.4366, 0.2095, 0.4447, 0.4194, 0.4638, 0.4384, 0.4343, 0.4612, 0.4208, 0.4379, 0.4445, 0.2556, 0.4206, 0.2372, 0.4366, 0.2095, 0.4671, 0.233, 0.4208, 0.4379, 0.4343, 0.4612, 0.3999, 0.4755, 0.3929, 0.4495, 0.4629, 0.2796, 0.4445, 0.2556, 0.4671, 0.233, 0.4906, 0.2636, 0.3627, 0.1897, 0.3627, 0.1767, 0.4009, 0.1767, 0.4009, 0.1948, 0.4009, 0.1948, 0.4009, 0.1767, 0.4366, 0.1767, 0.4366, 0.2095, 0.4366, 0.2095, 0.4366, 0.1767, 0.4671, 0.1767, 0.4671, 0.233, 0.4671, 0.233, 0.4671, 0.1767, 0.4906, 0.1767, 0.4906, 0.2636, 0.4906, 0.2636, 0.4906, 0.1767, 0.5054, 0.1767, 0.5054, 0.2992, 0.6786, 0.4054, 0.6786, 0.3711, 0.7231, 0.3759, 0.7229, 0.4102, 0.7229, 0.4102, 0.7231, 0.3759, 0.7653, 0.39, 0.7651, 0.4242, 0.7651, 0.4242, 0.7653, 0.39, 0.8036, 0.4121, 0.803, 0.4462, 0.803, 0.4462, 0.8036, 0.4121, 0.8368, 0.4407, 0.8359, 0.4746, 0.8359, 0.4746, 0.8368, 0.4407, 0.8656, 0.4744, 0.8646, 0.5081, 0.8646, 0.5081, 0.8656, 0.4744, 0.9081, 0.538, 0.8926, 0.5486, 0.4644, 0.1646, 0.5024, 0.1646, 0.5024, 0.1695, 0.4644, 0.1695, 0.6549, 0.1646, 0.6934, 0.1646, 0.6934, 0.1695, 0.6549, 0.1695, 0.6167, 0.1646, 0.6549, 0.1646, 0.6549, 0.1695, 0.6167, 0.1695, 0.5786, 0.1646, 0.6167, 0.1646, 0.6167, 0.1695, 0.5786, 0.1695, 0.5404, 0.1646, 0.5786, 0.1646, 0.5786, 0.1695, 0.5404, 0.1695, 0.5024, 0.1646, 0.5404, 0.1646, 0.5404, 0.1695, 0.5024, 0.1695, 0.772, 0.1646, 0.772, 0.1695, 0.6934, 0.1695, 0.6934, 0.1646, 0.8949, 0.1646, 0.8949, 0.1695, 0.772, 0.1695, 0.772, 0.1646, 0.04129, 0.04083, 0.04129, 0.06435, 0.004074, 0.06435, 0.004074, 0.04083, 0.0785, 0.0408, 0.0785, 0.06432, 0.04129, 0.06435, 0.04129, 0.04083, 0.1157, 0.04082, 0.1157, 0.06434, 0.0785, 0.06432, 0.0785, 0.0408, 0.153, 0.04084, 0.153, 0.06435, 0.1157, 0.06434, 0.1157, 0.04082, 0.1902, 0.04084, 0.1902, 0.06435, 0.153, 0.06435, 0.153, 0.04084, 0.2274, 0.04084, 0.2274, 0.06436, 0.1902, 0.06435, 0.1902, 0.04084, 0.3963, 0.94, 0.3598, 0.94, 0.3598, 0.9328, 0.3963, 0.9328, 0.2506, 0.94, 0.2142, 0.94, 0.2142, 0.9328, 0.2506, 0.9328, 0.3233, 0.94, 0.2869, 0.94, 0.2869, 0.9328, 0.3233, 0.9328, 0.3598, 0.94, 0.3233, 0.94, 0.3233, 0.9328, 0.3598, 0.9328, 0.2869, 0.94, 0.2506, 0.94, 0.2506, 0.9328, 0.2869, 0.9328, 0.2142, 0.94, 0.1772, 0.94, 0.1772, 0.9328, 0.2142, 0.9328, 0.4674, 0.9269, 0.4301, 0.9269, 0.4301, 0.918, 0.4674, 0.918, 0.5049, 0.9269, 0.4674, 0.9269, 0.4674, 0.918, 0.5049, 0.918, 0.5423, 0.9269, 0.5049, 0.9269, 0.5049, 0.918, 0.5423, 0.918, 0.5796, 0.9269, 0.5423, 0.9269, 0.5423, 0.918, 0.5796, 0.918, 0.6166, 0.9269, 0.5796, 0.9269, 0.5796, 0.918, 0.6166, 0.918, 0.6553, 0.9269, 0.6166, 0.9269, 0.6166, 0.918, 0.6553, 0.918, 0.6786, 0.3711, 0.6786, 0.3304, 0.7232, 0.3352, 0.7231, 0.3759, 0.7231, 0.3759, 0.7232, 0.3352, 0.7657, 0.3494, 0.7653, 0.39, 0.7653, 0.39, 0.7657, 0.3494, 0.8042, 0.3716, 0.8036, 0.4121, 0.8036, 0.4121, 0.8042, 0.3716, 0.8378, 0.4004, 0.8368, 0.4407, 0.8368, 0.4407, 0.8378, 0.4004, 0.8667, 0.4343, 0.8656, 0.4744, 0.8656, 0.4744, 0.8667, 0.4343, 0.9058, 0.4924, 0.9081, 0.538, 0.9192, 0.3559, 0.9214, 0.4024, 0.8995, 0.3688, 0.8972, 0.3219, 0.6786, 0.3304, 0.6786, 0.2194, 0.7236, 0.2243, 0.7232, 0.3352, 0.7232, 0.3352, 0.7236, 0.2243, 0.7666, 0.2385, 0.7657, 0.3494, 0.7657, 0.3494, 0.7666, 0.2385, 0.806, 0.2611, 0.8042, 0.3716, 0.8042, 0.3716, 0.806, 0.2611, 0.8405, 0.2907, 0.8378, 0.4004, 0.8378, 0.4004, 0.8405, 0.2907, 0.8699, 0.3251, 0.8667, 0.4343, 0.8667, 0.4343, 0.8699, 0.3251, 0.8995, 0.3688, 0.9058, 0.4924, 0.9271, 0.5252, 0.9081, 0.538, 0.9058, 0.4924, 0.9192, 0.3559, 0.9996, 0.4765, 0.9798, 0.4898, 0.9214, 0.4024, 0.9214, 0.4024, 0.9271, 0.5252, 0.9058, 0.4924, 0.8995, 0.3688, 0.6786, 0.2194, 0.6786, 0.1775, 0.7237, 0.1823, 0.7236, 0.2243, 0.7236, 0.2243, 0.7237, 0.1823, 0.7669, 0.1966, 0.7666, 0.2385, 0.7666, 0.2385, 0.7669, 0.1966, 0.8067, 0.2194, 0.806, 0.2611, 0.806, 0.2611, 0.8067, 0.2194, 0.8415, 0.2491, 0.8405, 0.2907, 0.8405, 0.2907, 0.8415, 0.2491, 0.8711, 0.2838, 0.8699, 0.3251, 0.8699, 0.3251, 0.8711, 0.2838, 0.8972, 0.3219, 0.8995, 0.3688, 0.9798, 0.4898, 0.9271, 0.5252, 0.9214, 0.4024, 3.201, 0.09121, 3.201, 0.06959, 3.167, 0.06959, 3.167, 0.09121, 3.067, 0.09121, 3.067, 0.06959, 3.034, 0.06959, 3.034, 0.09121, 3.134, 0.09121, 3.134, 0.06959, 3.1, 0.06959, 3.1, 0.09121, 3.167, 0.09121, 3.167, 0.06959, 3.134, 0.06959, 3.134, 0.09121, 3.1, 0.09121, 3.1, 0.06959, 3.067, 0.06959, 3.067, 0.09121, 3.034, 0.09121, 3.034, 0.06959, 3.004, 0.06959, 3.004, 0.09121, 3.363, 0.4805, 3.4, 0.4755, 3.393, 0.4495, 3.363, 0.4536, 3.474, 0.3075, 3.505, 0.2992, 3.491, 0.2636, 3.463, 0.2796, 3.505, 0.3371, 3.505, 0.2992, 3.474, 0.3075, 3.478, 0.3375, 3.501, 0.3744, 3.505, 0.3371, 3.478, 0.3375, 3.475, 0.3675, 3.486, 0.4088, 3.501, 0.3744, 3.475, 0.3675, 3.463, 0.3954, 3.393, 0.2257, 3.401, 0.1948, 3.363, 0.1897, 3.363, 0.2217, 3.464, 0.4384, 3.486, 0.4088, 3.463, 0.3954, 3.445, 0.4194, 3.421, 0.2372, 3.437, 0.2095, 3.401, 0.1948, 3.393, 0.2257, 3.434, 0.4612, 3.464, 0.4384, 3.445, 0.4194, 3.421, 0.4379, 3.445, 0.2556, 3.467, 0.233, 3.437, 0.2095, 3.421, 0.2372, 3.4, 0.4755, 3.434, 0.4612, 3.421, 0.4379, 3.393, 0.4495, 3.463, 0.2796, 3.491, 0.2636, 3.467, 0.233, 3.445, 0.2556, 3.401, 0.1767, 3.363, 0.1767, 3.363, 0.1897, 3.401, 0.1948, 3.437, 0.1767, 3.401, 0.1767, 3.401, 0.1948, 3.437, 0.2095, 3.467, 0.1767, 3.437, 0.1767, 3.437, 0.2095, 3.467, 0.233, 3.491, 0.1767, 3.467, 0.1767, 3.467, 0.233, 3.491, 0.2636, 3.505, 0.1767, 3.491, 0.1767, 3.491, 0.2636, 3.505, 0.2992, 3.723, 0.3759, 3.679, 0.3711, 3.679, 0.4054, 3.723, 0.4102, 3.765, 0.39, 3.723, 0.3759, 3.723, 0.4102, 3.765, 0.4242, 3.804, 0.4121, 3.765, 0.39, 3.765, 0.4242, 3.803, 0.4462, 3.837, 0.4407, 3.804, 0.4121, 3.803, 0.4462, 3.836, 0.4746, 3.866, 0.4744, 3.837, 0.4407, 3.836, 0.4746, 3.865, 0.5081, 3.908, 0.538, 3.866, 0.4744, 3.865, 0.5081, 3.893, 0.5486, 3.464, 0.1646, 3.464, 0.1695, 3.502, 0.1695, 3.502, 0.1646, 3.655, 0.1646, 3.655, 0.1695, 3.693, 0.1695, 3.693, 0.1646, 3.617, 0.1646, 3.617, 0.1695, 3.655, 0.1695, 3.655, 0.1646, 3.579, 0.1646, 3.579, 0.1695, 3.617, 0.1695, 3.617, 0.1646, 3.54, 0.1646, 3.54, 0.1695, 3.579, 0.1695, 3.579, 0.1646, 3.502, 0.1646, 3.502, 0.1695, 3.54, 0.1695, 3.54, 0.1646, 3.693, 0.1695, 3.772, 0.1695, 3.772, 0.1646, 3.693, 0.1646, 3.772, 0.1695, 3.895, 0.1695, 3.895, 0.1646, 3.772, 0.1646, 3.004, 0.06435, 3.041, 0.06435, 3.041, 0.04083, 3.004, 0.04083, 3.041, 0.06435, 3.078, 0.06432, 3.078, 0.0408, 3.041, 0.04083, 3.078, 0.06432, 3.116, 0.06434, 3.116, 0.04082, 3.078, 0.0408, 3.116, 0.06434, 3.153, 0.06435, 3.153, 0.04084, 3.116, 0.04082, 3.153, 0.06435, 3.19, 0.06435, 3.19, 0.04084, 3.153, 0.04084, 3.19, 0.06435, 3.227, 0.06436, 3.227, 0.04084, 3.19, 0.04084, 3.396, 0.94, 3.396, 0.9328, 3.36, 0.9328, 3.36, 0.94, 3.251, 0.94, 3.251, 0.9328, 3.214, 0.9328, 3.214, 0.94, 3.323, 0.94, 3.323, 0.9328, 3.287, 0.9328, 3.287, 0.94, 3.36, 0.94, 3.36, 0.9328, 3.323, 0.9328, 3.323, 0.94, 3.287, 0.94, 3.287, 0.9328, 3.251, 0.9328, 3.251, 0.94, 3.214, 0.94, 3.214, 0.9328, 3.177, 0.9328, 3.177, 0.94, 3.467, 0.9269, 3.467, 0.918, 3.43, 0.918, 3.43, 0.9269, 3.505, 0.9269, 3.505, 0.918, 3.467, 0.918, 3.467, 0.9269, 3.542, 0.9269, 3.542, 0.918, 3.505, 0.918, 3.505, 0.9269, 3.58, 0.9269, 3.58, 0.918, 3.542, 0.918, 3.542, 0.9269, 3.617, 0.9269, 3.617, 0.918, 3.58, 0.918, 3.58, 0.9269, 3.655, 0.9269, 3.655, 0.918, 3.617, 0.918, 3.617, 0.9269, 3.679, 0.3711, 3.723, 0.3759, 3.723, 0.3352, 3.679, 0.3304, 3.723, 0.3759, 3.765, 0.39, 3.766, 0.3494, 3.723, 0.3352, 3.765, 0.39, 3.804, 0.4121, 3.804, 0.3716, 3.766, 0.3494, 3.804, 0.4121, 3.837, 0.4407, 3.838, 0.4004, 3.804, 0.3716, 3.837, 0.4407, 3.866, 0.4744, 3.867, 0.4343, 3.838, 0.4004, 3.866, 0.4744, 3.908, 0.538, 3.906, 0.4924, 3.867, 0.4343, 3.9, 0.3688, 3.921, 0.4024, 3.919, 0.3559, 3.897, 0.3219, 3.679, 0.3304, 3.723, 0.3352, 3.724, 0.2243, 3.679, 0.2194, 3.723, 0.3352, 3.766, 0.3494, 3.767, 0.2385, 3.724, 0.2243, 3.766, 0.3494, 3.804, 0.3716, 3.806, 0.2611, 3.767, 0.2385, 3.804, 0.3716, 3.838, 0.4004, 3.84, 0.2907, 3.806, 0.2611, 3.838, 0.4004, 3.867, 0.4343, 3.87, 0.3251, 3.84, 0.2907, 3.867, 0.4343, 3.906, 0.4924, 3.9, 0.3688, 3.87, 0.3251, 3.927, 0.5252, 3.906, 0.4924, 3.908, 0.538, 3.919, 0.3559, 3.921, 0.4024, 3.98, 0.4898, 4.0, 0.4765, 3.921, 0.4024, 3.9, 0.3688, 3.906, 0.4924, 3.927, 0.5252, 3.679, 0.2194, 3.724, 0.2243, 3.724, 0.1823, 3.679, 0.1775, 3.724, 0.2243, 3.767, 0.2385, 3.767, 0.1966, 3.724, 0.1823, 3.767, 0.2385, 3.806, 0.2611, 3.807, 0.2194, 3.767, 0.1966, 3.806, 0.2611, 3.84, 0.2907, 3.841, 0.2491, 3.807, 0.2194, 3.84, 0.2907, 3.87, 0.3251, 3.871, 0.2838, 3.841, 0.2491, 3.87, 0.3251, 3.9, 0.3688, 3.897, 0.3219, 3.871, 0.2838, 3.98, 0.4898, 3.921, 0.4024, 3.927, 0.5252, 1.201, 0.09121, 1.201, 0.06959, 1.167, 0.06959, 1.167, 0.09121, 1.067, 0.09121, 1.067, 0.06959, 1.034, 0.06959, 1.034, 0.09121, 1.134, 0.09121, 1.134, 0.06959, 1.1, 0.06959, 1.1, 0.09121, 1.167, 0.09121, 1.167, 0.06959, 1.134, 0.06959, 1.134, 0.09121, 1.1, 0.09121, 1.1, 0.06959, 1.067, 0.06959, 1.067, 0.09121, 1.034, 0.09121, 1.034, 0.06959, 1.004, 0.06959, 1.004, 0.09121, 1.363, 0.4805, 1.4, 0.4755, 1.393, 0.4495, 1.363, 0.4536, 1.474, 0.3075, 1.505, 0.2992, 1.491, 0.2636, 1.463, 0.2796, 1.505, 0.3371, 1.505, 0.2992, 1.474, 0.3075, 1.478, 0.3375, 1.501, 0.3744, 1.505, 0.3371, 1.478, 0.3375, 1.475, 0.3675, 1.486, 0.4088, 1.501, 0.3744, 1.475, 0.3675, 1.463, 0.3954, 1.393, 0.2257, 1.401, 0.1948, 1.363, 0.1897, 1.363, 0.2217, 1.464, 0.4384, 1.486, 0.4088, 1.463, 0.3954, 1.445, 0.4194, 1.421, 0.2372, 1.437, 0.2095, 1.401, 0.1948, 1.393, 0.2257, 1.434, 0.4612, 1.464, 0.4384, 1.445, 0.4194, 1.421, 0.4379, 1.445, 0.2556, 1.467, 0.233, 1.437, 0.2095, 1.421, 0.2372, 1.4, 0.4755, 1.434, 0.4612, 1.421, 0.4379, 1.393, 0.4495, 1.463, 0.2796, 1.491, 0.2636, 1.467, 0.233, 1.445, 0.2556, 1.401, 0.1767, 1.363, 0.1767, 1.363, 0.1897, 1.401, 0.1948, 1.437, 0.1767, 1.401, 0.1767, 1.401, 0.1948, 1.437, 0.2095, 1.467, 0.1767, 1.437, 0.1767, 1.437, 0.2095, 1.467, 0.233, 1.491, 0.1767, 1.467, 0.1767, 1.467, 0.233, 1.491, 0.2636, 1.505, 0.1767, 1.491, 0.1767, 1.491, 0.2636, 1.505, 0.2992, 1.723, 0.3759, 1.679, 0.3711, 1.679, 0.4054, 1.723, 0.4102, 1.765, 0.39, 1.723, 0.3759, 1.723, 0.4102, 1.765, 0.4242, 1.804, 0.4121, 1.765, 0.39, 1.765, 0.4242, 1.803, 0.4462, 1.837, 0.4407, 1.804, 0.4121, 1.803, 0.4462, 1.836, 0.4746, 1.866, 0.4744, 1.837, 0.4407, 1.836, 0.4746, 1.865, 0.5081, 1.908, 0.538, 1.866, 0.4744, 1.865, 0.5081, 1.893, 0.5486, 1.464, 0.1646, 1.464, 0.1695, 1.502, 0.1695, 1.502, 0.1646, 1.655, 0.1646, 1.655, 0.1695, 1.693, 0.1695, 1.693, 0.1646, 1.617, 0.1646, 1.617, 0.1695, 1.655, 0.1695, 1.655, 0.1646, 1.579, 0.1646, 1.579, 0.1695, 1.617, 0.1695, 1.617, 0.1646, 1.54, 0.1646, 1.54, 0.1695, 1.579, 0.1695, 1.579, 0.1646, 1.502, 0.1646, 1.502, 0.1695, 1.54, 0.1695, 1.54, 0.1646, 1.693, 0.1695, 1.772, 0.1695, 1.772, 0.1646, 1.693, 0.1646, 1.772, 0.1695, 1.895, 0.1695, 1.895, 0.1646, 1.772, 0.1646, 1.004, 0.06435, 1.041, 0.06435, 1.041, 0.04083, 1.004, 0.04083, 1.041, 0.06435, 1.078, 0.06432, 1.078, 0.0408, 1.041, 0.04083, 1.078, 0.06432, 1.116, 0.06434, 1.116, 0.04082, 1.078, 0.0408, 1.116, 0.06434, 1.153, 0.06435, 1.153, 0.04084, 1.116, 0.04082, 1.153, 0.06435, 1.19, 0.06435, 1.19, 0.04084, 1.153, 0.04084, 1.19, 0.06435, 1.227, 0.06436, 1.227, 0.04084, 1.19, 0.04084, 1.396, 0.94, 1.396, 0.9328, 1.36, 0.9328, 1.36, 0.94, 1.251, 0.94, 1.251, 0.9328, 1.214, 0.9328, 1.214, 0.94, 1.323, 0.94, 1.323, 0.9328, 1.287, 0.9328, 1.287, 0.94, 1.36, 0.94, 1.36, 0.9328, 1.323, 0.9328, 1.323, 0.94, 1.287, 0.94, 1.287, 0.9328, 1.251, 0.9328, 1.251, 0.94, 1.214, 0.94, 1.214, 0.9328, 1.177, 0.9328, 1.177, 0.94, 1.467, 0.9269, 1.467, 0.918, 1.43, 0.918, 1.43, 0.9269, 1.505, 0.9269, 1.505, 0.918, 1.467, 0.918, 1.467, 0.9269, 1.542, 0.9269, 1.542, 0.918, 1.505, 0.918, 1.505, 0.9269, 1.58, 0.9269, 1.58, 0.918, 1.542, 0.918, 1.542, 0.9269, 1.617, 0.9269, 1.617, 0.918, 1.58, 0.918, 1.58, 0.9269, 1.655, 0.9269, 1.655, 0.918, 1.617, 0.918, 1.617, 0.9269, 1.679, 0.3711, 1.723, 0.3759, 1.723, 0.3352, 1.679, 0.3304, 1.723, 0.3759, 1.765, 0.39, 1.766, 0.3494, 1.723, 0.3352, 1.765, 0.39, 1.804, 0.4121, 1.804, 0.3716, 1.766, 0.3494, 1.804, 0.4121, 1.837, 0.4407, 1.838, 0.4004, 1.804, 0.3716, 1.837, 0.4407, 1.866, 0.4744, 1.867, 0.4343, 1.838, 0.4004, 1.866, 0.4744, 1.908, 0.538, 1.906, 0.4924, 1.867, 0.4343, 1.9, 0.3688, 1.921, 0.4024, 1.919, 0.3559, 1.897, 0.3219, 1.679, 0.3304, 1.723, 0.3352, 1.724, 0.2243, 1.679, 0.2194, 1.723, 0.3352, 1.766, 0.3494, 1.767, 0.2385, 1.724, 0.2243, 1.766, 0.3494, 1.804, 0.3716, 1.806, 0.2611, 1.767, 0.2385, 1.804, 0.3716, 1.838, 0.4004, 1.84, 0.2907, 1.806, 0.2611, 1.838, 0.4004, 1.867, 0.4343, 1.87, 0.3251, 1.84, 0.2907, 1.867, 0.4343, 1.906, 0.4924, 1.9, 0.3688, 1.87, 0.3251, 1.927, 0.5252, 1.906, 0.4924, 1.908, 0.538, 1.919, 0.3559, 1.921, 0.4024, 1.98, 0.4898, 2.0, 0.4765, 1.921, 0.4024, 1.9, 0.3688, 1.906, 0.4924, 1.927, 0.5252, 1.679, 0.2194, 1.724, 0.2243, 1.724, 0.1823, 1.679, 0.1775, 1.724, 0.2243, 1.767, 0.2385, 1.767, 0.1966, 1.724, 0.1823, 1.767, 0.2385, 1.806, 0.2611, 1.807, 0.2194, 1.767, 0.1966, 1.806, 0.2611, 1.84, 0.2907, 1.841, 0.2491, 1.807, 0.2194, 1.84, 0.2907, 1.87, 0.3251, 1.871, 0.2838, 1.841, 0.2491, 1.87, 0.3251, 1.9, 0.3688, 1.897, 0.3219, 1.871, 0.2838, 1.98, 0.4898, 1.921, 0.4024, 1.927, 0.5252, 2.167, 0.06959, 2.201, 0.06959, 2.201, 0.09121, 2.167, 0.09121, 2.034, 0.06959, 2.067, 0.06959, 2.067, 0.09121, 2.034, 0.09121, 2.1, 0.06959, 2.134, 0.06959, 2.134, 0.09121, 2.1, 0.09121, 2.134, 0.06959, 2.167, 0.06959, 2.167, 0.09121, 2.134, 0.09121, 2.067, 0.06959, 2.1, 0.06959, 2.1, 0.09121, 2.067, 0.09121, 2.004, 0.06959, 2.034, 0.06959, 2.034, 0.09121, 2.004, 0.09121, 2.393, 0.4495, 2.4, 0.4755, 2.363, 0.4805, 2.363, 0.4536, 2.474, 0.3075, 2.463, 0.2796, 2.491, 0.2636, 2.505, 0.2992, 2.474, 0.3075, 2.505, 0.2992, 2.505, 0.3371, 2.478, 0.3375, 2.478, 0.3375, 2.505, 0.3371, 2.501, 0.3744, 2.475, 0.3675, 2.475, 0.3675, 2.501, 0.3744, 2.486, 0.4088, 2.463, 0.3954, 2.393, 0.2257, 2.363, 0.2217, 2.363, 0.1897, 2.401, 0.1948, 2.463, 0.3954, 2.486, 0.4088, 2.464, 0.4384, 2.445, 0.4194, 2.421, 0.2372, 2.393, 0.2257, 2.401, 0.1948, 2.437, 0.2095, 2.445, 0.4194, 2.464, 0.4384, 2.434, 0.4612, 2.421, 0.4379, 2.445, 0.2556, 2.421, 0.2372, 2.437, 0.2095, 2.467, 0.233, 2.421, 0.4379, 2.434, 0.4612, 2.4, 0.4755, 2.393, 0.4495, 2.463, 0.2796, 2.445, 0.2556, 2.467, 0.233, 2.491, 0.2636, 2.363, 0.1897, 2.363, 0.1767, 2.401, 0.1767, 2.401, 0.1948, 2.401, 0.1948, 2.401, 0.1767, 2.437, 0.1767, 2.437, 0.2095, 2.437, 0.2095, 2.437, 0.1767, 2.467, 0.1767, 2.467, 0.233, 2.467, 0.233, 2.467, 0.1767, 2.491, 0.1767, 2.491, 0.2636, 2.491, 0.2636, 2.491, 0.1767, 2.505, 0.1767, 2.505, 0.2992, 2.679, 0.4054, 2.679, 0.3711, 2.723, 0.3759, 2.723, 0.4102, 2.723, 0.4102, 2.723, 0.3759, 2.765, 0.39, 2.765, 0.4242, 2.765, 0.4242, 2.765, 0.39, 2.804, 0.4121, 2.803, 0.4462, 2.803, 0.4462, 2.804, 0.4121, 2.837, 0.4407, 2.836, 0.4746, 2.836, 0.4746, 2.837, 0.4407, 2.866, 0.4744, 2.865, 0.5081, 2.865, 0.5081, 2.866, 0.4744, 2.908, 0.538, 2.893, 0.5486, 2.464, 0.1646, 2.502, 0.1646, 2.502, 0.1695, 2.464, 0.1695, 2.655, 0.1646, 2.693, 0.1646, 2.693, 0.1695, 2.655, 0.1695, 2.617, 0.1646, 2.655, 0.1646, 2.655, 0.1695, 2.617, 0.1695, 2.579, 0.1646, 2.617, 0.1646, 2.617, 0.1695, 2.579, 0.1695, 2.54, 0.1646, 2.579, 0.1646, 2.579, 0.1695, 2.54, 0.1695, 2.502, 0.1646, 2.54, 0.1646, 2.54, 0.1695, 2.502, 0.1695, 2.772, 0.1646, 2.772, 0.1695, 2.693, 0.1695, 2.693, 0.1646, 2.895, 0.1646, 2.895, 0.1695, 2.772, 0.1695, 2.772, 0.1646, 2.041, 0.04083, 2.041, 0.06435, 2.004, 0.06435, 2.004, 0.04083, 2.078, 0.0408, 2.078, 0.06432, 2.041, 0.06435, 2.041, 0.04083, 2.116, 0.04082, 2.116, 0.06434, 2.078, 0.06432, 2.078, 0.0408, 2.153, 0.04084, 2.153, 0.06435, 2.116, 0.06434, 2.116, 0.04082, 2.19, 0.04084, 2.19, 0.06435, 2.153, 0.06435, 2.153, 0.04084, 2.227, 0.04084, 2.227, 0.06436, 2.19, 0.06435, 2.19, 0.04084, 2.396, 0.94, 2.36, 0.94, 2.36, 0.9328, 2.396, 0.9328, 2.251, 0.94, 2.214, 0.94, 2.214, 0.9328, 2.251, 0.9328, 2.323, 0.94, 2.287, 0.94, 2.287, 0.9328, 2.323, 0.9328, 2.36, 0.94, 2.323, 0.94, 2.323, 0.9328, 2.36, 0.9328, 2.287, 0.94, 2.251, 0.94, 2.251, 0.9328, 2.287, 0.9328, 2.214, 0.94, 2.177, 0.94, 2.177, 0.9328, 2.214, 0.9328, 2.467, 0.9269, 2.43, 0.9269, 2.43, 0.918, 2.467, 0.918, 2.505, 0.9269, 2.467, 0.9269, 2.467, 0.918, 2.505, 0.918, 2.542, 0.9269, 2.505, 0.9269, 2.505, 0.918, 2.542, 0.918, 2.58, 0.9269, 2.542, 0.9269, 2.542, 0.918, 2.58, 0.918, 2.617, 0.9269, 2.58, 0.9269, 2.58, 0.918, 2.617, 0.918, 2.655, 0.9269, 2.617, 0.9269, 2.617, 0.918, 2.655, 0.918, 2.679, 0.3711, 2.679, 0.3304, 2.723, 0.3352, 2.723, 0.3759, 2.723, 0.3759, 2.723, 0.3352, 2.766, 0.3494, 2.765, 0.39, 2.765, 0.39, 2.766, 0.3494, 2.804, 0.3716, 2.804, 0.4121, 2.804, 0.4121, 2.804, 0.3716, 2.838, 0.4004, 2.837, 0.4407, 2.837, 0.4407, 2.838, 0.4004, 2.867, 0.4343, 2.866, 0.4744, 2.866, 0.4744, 2.867, 0.4343, 2.906, 0.4924, 2.908, 0.538, 2.919, 0.3559, 2.921, 0.4024, 2.9, 0.3688, 2.897, 0.3219, 2.679, 0.3304, 2.679, 0.2194, 2.724, 0.2243, 2.723, 0.3352, 2.723, 0.3352, 2.724, 0.2243, 2.767, 0.2385, 2.766, 0.3494, 2.766, 0.3494, 2.767, 0.2385, 2.806, 0.2611, 2.804, 0.3716, 2.804, 0.3716, 2.806, 0.2611, 2.84, 0.2907, 2.838, 0.4004, 2.838, 0.4004, 2.84, 0.2907, 2.87, 0.3251, 2.867, 0.4343, 2.867, 0.4343, 2.87, 0.3251, 2.9, 0.3688, 2.906, 0.4924, 2.927, 0.5252, 2.908, 0.538, 2.906, 0.4924, 2.919, 0.3559, 3.0, 0.4765, 2.98, 0.4898, 2.921, 0.4024, 2.921, 0.4024, 2.927, 0.5252, 2.906, 0.4924, 2.9, 0.3688, 2.679, 0.2194, 2.679, 0.1775, 2.724, 0.1823, 2.724, 0.2243, 2.724, 0.2243, 2.724, 0.1823, 2.767, 0.1966, 2.767, 0.2385, 2.767, 0.2385, 2.767, 0.1966, 2.807, 0.2194, 2.806, 0.2611, 2.806, 0.2611, 2.807, 0.2194, 2.841, 0.2491, 2.84, 0.2907, 2.84, 0.2907, 2.841, 0.2491, 2.871, 0.2838, 2.87, 0.3251, 2.87, 0.3251, 2.871, 0.2838, 2.897, 0.3219, 2.9, 0.3688, 2.98, 0.4898, 2.927, 0.5252, 2.921, 0.4024])
me_mesh_005.materials.append(mat_material_001)
me_mesh_005.use_remesh_fix_poles = True
me_mesh_005.use_remesh_preserve_attributes = False
me_mesh_005.update()
me_mesh_005.normals_split_custom_set([tuple(v) for v in zip(*[iter([6.651e-06, 1.0, -2.786e-06, 0.0, 1.0, 2.308e-06, 1.67e-14, 1.0, 2.308e-06, 6.651e-06, 1.0, -2.786e-06, -0.0002704, 1.0, 0.0003477, -0.0007117, 1.0, 0.0005129, -0.0007118, 1.0, 0.0005128, -0.0002702, 1.0, 0.0003474, -0.0006087, 1.0, 0.0002295, -0.0001443, 1.0, 4.177e-05, -0.0001443, 1.0, 4.175e-05, -0.0006082, 1.0, 0.0002293, -0.0001443, 1.0, 4.177e-05, 6.651e-06, 1.0, -2.786e-06, 6.651e-06, 1.0, -2.786e-06, -0.0001443, 1.0, 4.175e-05, -0.0007117, 1.0, 0.0005129, -0.0006087, 1.0, 0.0002295, -0.0006082, 1.0, 0.0002293, -0.0007118, 1.0, 0.0005128, -3.149e-05, 1.0, 8.706e-08, -0.0002704, 1.0, 0.0003477, -0.0002702, 1.0, 0.0003474, -3.149e-05, 1.0, 8.706e-08, 2.114e-06, -1.0, -8.216e-07, 2.114e-06, -1.0, -8.216e-07, 2.279e-06, -1.0, 3.158e-13, 2.279e-06, -1.0, 3.675e-13, -3.898e-07, -1.0, -2.545e-06, -9.021e-07, -1.0, -1.921e-06, -4.135e-07, -1.0, -1.16e-06, -3.509e-07, -1.0, -2.295e-06, -3.898e-07, -1.0, -2.545e-06, -3.509e-07, -1.0, -2.295e-06, 9.749e-08, -1.0, -2.813e-06, 1.13e-07, -1.0, -2.812e-06, 1.13e-07, -1.0, -2.812e-06, 9.749e-08, -1.0, -2.813e-06, 5.773e-07, -1.0, -2.595e-06, 5.773e-07, -1.0, -2.595e-06, 5.773e-07, -1.0, -2.595e-06, 5.773e-07, -1.0, -2.595e-06, 1.089e-06, -1.0, -2.157e-06, 1.089e-06, -1.0, -2.157e-06, -2.161e-06, -1.0, -6.498e-07, -2.397e-06, -1.0, -2.825e-08, -1.099e-06, -1.0, 1.512e-08, -9.904e-07, -1.0, -2.978e-07, 1.089e-06, -1.0, -2.157e-06, 1.089e-06, -1.0, -2.157e-06, 1.611e-06, -1.0, -1.643e-06, 1.611e-06, -1.0, -1.643e-06, -1.73e-06, -1.0, -1.074e-06, -2.161e-06, -1.0, -6.498e-07, -9.904e-07, -1.0, -2.978e-07, -7.928e-07, -1.0, -5.561e-07, 1.611e-06, -1.0, -1.643e-06, 1.611e-06, -1.0, -1.643e-06, 1.887e-06, -1.0, -1.301e-06, 1.887e-06, -1.0, -1.301e-06, -1.356e-06, -1.0, -1.356e-06, -1.73e-06, -1.0, -1.074e-06, -7.928e-07, -1.0, -5.561e-07, -6.215e-07, -1.0, -6.479e-07, 1.887e-06, -1.0, -1.301e-06, 1.887e-06, -1.0, -1.301e-06, 2.114e-06, -1.0, -8.216e-07, 2.114e-06, -1.0, -8.216e-07, -9.021e-07, -1.0, -1.921e-06, -1.356e-06, -1.0, -1.356e-06, -6.215e-07, -1.0, -6.479e-07, -4.135e-07, -1.0, -1.16e-06, -1.099e-06, -1.0, 1.512e-08, 0.0, -1.0, 1.296e-08, 0.0, -1.0, 2.103e-08, -9.904e-07, -1.0, -2.978e-07, -9.904e-07, -1.0, -2.978e-07, 0.0, -1.0, 2.103e-08, 0.0, -1.0, -5.64e-08, -7.928e-07, -1.0, -5.561e-07, -7.928e-07, -1.0, -5.561e-07, 0.0, -1.0, -5.64e-08, 0.0, -1.0, -9.039e-08, -6.215e-07, -1.0, -6.479e-07, -6.215e-07, -1.0, -6.479e-07, 0.0, -1.0, -9.039e-08, 0.0, -1.0, -3.986e-07, -4.135e-07, -1.0, -1.16e-06, -4.135e-07, -1.0, -1.16e-06, 0.0, -1.0, -3.986e-07, 0.0, -1.0, -7.973e-07, -3.509e-07, -1.0, -2.295e-06, -0.5733, 0.8193, -2.225e-08, -0.5733, 0.8193, -9.514e-09, -0.566, 0.8098, 0.1545, -0.5651, 0.8085, 0.1646, -0.5651, 0.8085, 0.1646, -0.566, 0.8098, 0.1545, -0.5416, 0.7777, 0.3192, -0.537, 0.7716, 0.3408, -0.537, 0.7716, 0.3408, -0.5416, 0.7777, 0.3192, -0.4914, 0.7114, 0.5024, -0.4787, 0.6946, 0.537, -0.4787, 0.6946, 0.537, -0.4914, 0.7114, 0.5024, -0.3976, 0.5866, 0.7056, -0.3679, 0.5469, 0.7521, -0.3679, 0.5469, 0.7521, -0.3976, 0.5866, 0.7056, -0.2145, 0.3374, 0.9166, -0.1535, 0.2044, 0.9668, -0.1535, 0.2044, 0.9668, -0.2145, 0.3374, 0.9166, 4.754e-09, 0.1001, 0.995, 0.0, 0.1129, 0.9936, -0.9215, -0.3884, 8.795e-08, -0.8855, -0.4079, 0.2226, -0.8767, -0.4126, 0.2473, -0.9215, -0.3884, 9.87e-08, -0.2044, -0.7405, 0.6402, -0.05101, -0.7717, 0.634, -0.02018, -0.7694, 0.6385, -0.1363, -0.7597, 0.6358, -0.4098, -0.6588, 0.6309, -0.2044, -0.7405, 0.6402, -0.1363, -0.7597, 0.6358, -0.3326, -0.694, 0.6385, -0.6145, -0.5558, 0.5599, -0.4098, -0.6588, 0.6309, -0.3326, -0.694, 0.6385, -0.5488, -0.5908, 0.5914, -0.7798, -0.4658, 0.4182, -0.6145, -0.5558, 0.5599, -0.5488, -0.5908, 0.5914, -0.7463, -0.4843, 0.4566, -0.8855, -0.4079, 0.2226, -0.7798, -0.4658, 0.4182, -0.7463, -0.4843, 0.4566, -0.8767, -0.4126, 0.2473, 0.003664, -0.747, 0.6648, 0.003655, -0.7469, 0.6649, -0.02018, -0.7694, 0.6385, -0.05101, -0.7717, 0.634, 1.038e-09, -0.7265, 0.6872, 8.911e-10, -0.7265, 0.6872, 0.003655, -0.7469, 0.6649, 0.003664, -0.747, 0.6648, -0.9662, 0.0, 0.2578, -0.9662, 0.0, 0.2578, -1.0, 0.0, -1.244e-07, -1.0, 0.0, -1.244e-07, -0.8662, 0.0, 0.4997, -0.8662, 0.0, 0.4997, -0.9662, 0.0, 0.2578, -0.9662, 0.0, 0.2578, -0.7064, 0.0, 0.7078, -0.7064, 0.0, 0.7078, -0.8662, 0.0, 0.4997, -0.8662, 0.0, 0.4997, -0.4997, 0.0, 0.8662, -0.4996, 0.0, 0.8662, -0.7064, 0.0, 0.7078, -0.7064, 0.0, 0.7078, -0.2588, 0.0, 0.9659, -0.2588, 0.0, 0.9659, -0.4996, 0.0, 0.8662, -0.4997, 0.0, 0.8662, 0.0, 0.0, 1.0, 0.0, 0.0, 1.0, -0.2588, 0.0, 0.9659, -0.2588, 0.0, 0.9659, 1.349e-08, 0.7101, 0.7041, -0.1822, 0.7101, 0.6801, -0.1822, 0.7101, 0.6801, 1.013e-08, 0.7101, 0.7041, -0.61, 0.7099, 0.352, -0.6803, 0.71, 0.1818, -0.6803, 0.71, 0.1819, -0.61, 0.7099, 0.352, -0.3519, 0.7101, 0.6099, -0.4977, 0.7099, 0.4983, -0.4977, 0.7099, 0.4982, -0.352, 0.7101, 0.6099, -0.1822, 0.7101, 0.6801, -0.3519, 0.7101, 0.6099, -0.352, 0.7101, 0.6099, -0.1822, 0.7101, 0.6801, -0.4977, 0.7099, 0.4983, -0.61, 0.7099, 0.352, -0.61, 0.7099, 0.352, -0.4977, 0.7099, 0.4982, -0.6803, 0.71, 0.1818, -0.7041, 0.7101, -6.298e-08, -0.7041, 0.7101, -5.568e-08, -0.6803, 0.71, 0.1819, -0.8537, 0.4643, 0.2358, -0.8786, 0.4776, -2.296e-08, -0.8786, 0.4776, -2.488e-08, -0.856, 0.4655, 0.2249, -0.7763, 0.4249, 0.4656, -0.8537, 0.4643, 0.2358, -0.856, 0.4655, 0.2249, -0.7866, 0.43, 0.4431, -0.6423, 0.358, 0.6777, -0.7763, 0.4249, 0.4656, -0.7866, 0.43, 0.4431, -0.6695, 0.3716, 0.6432, -0.4525, 0.2577, 0.8537, -0.6423, 0.358, 0.6777, -0.6695, 0.3716, 0.6432, -0.5057, 0.2866, 0.8137, -0.2164, 0.1215, 0.9687, -0.4525, 0.2577, 0.8537, -0.5057, 0.2866, 0.8137, -0.2902, 0.1653, 0.9426, 9.522e-09, 0.06887, 0.9976, -0.2164, 0.1215, 0.9687, -0.2902, 0.1653, 0.9426, 9.603e-09, 0.06887, 0.9976, -0.5733, 0.8193, -9.514e-09, -0.5733, 0.8193, 7.135e-09, -0.5661, 0.8099, 0.1538, -0.566, 0.8098, 0.1545, -0.566, 0.8098, 0.1545, -0.5661, 0.8099, 0.1538, -0.5418, 0.778, 0.3181, -0.5416, 0.7777, 0.3192, -0.5416, 0.7777, 0.3192, -0.5418, 0.778, 0.3181, -0.4917, 0.7118, 0.5016, -0.4914, 0.7114, 0.5024, -0.4914, 0.7114, 0.5024, -0.4917, 0.7118, 0.5016, -0.3977, 0.5868, 0.7054, -0.3976, 0.5866, 0.7056, -0.3976, 0.5866, 0.7056, -0.3977, 0.5868, 0.7054, -0.2185, 0.3513, 0.9104, -0.2145, 0.3374, 0.9166, -0.2145, 0.3374, 0.9166, -0.2185, 0.3513, 0.9104, -0.04319, 0.1092, 0.9931, 4.754e-09, 0.1001, 0.995, -0.0005654, 0.04408, 0.999, -0.0003356, 0.04373, 0.999, -0.05148, 0.1218, 0.9912, -0.1003, 0.1959, 0.9755, -0.5733, 0.8193, 7.135e-09, -0.5733, 0.8193, -1.189e-08, -0.5662, 0.81, 0.153, -0.5661, 0.8099, 0.1538, -0.5661, 0.8099, 0.1538, -0.5662, 0.81, 0.153, -0.5421, 0.7783, 0.3168, -0.5418, 0.778, 0.3181, -0.5418, 0.778, 0.3181, -0.5421, 0.7783, 0.3168, -0.492, 0.7123, 0.5006, -0.4917, 0.7118, 0.5016, -0.4917, 0.7118, 0.5016, -0.492, 0.7123, 0.5006, -0.3978, 0.587, 0.7051, -0.3977, 0.5868, 0.7054, -0.3977, 0.5868, 0.7054, -0.3978, 0.587, 0.7051, -0.2282, 0.3657, 0.9023, -0.2185, 0.3513, 0.9104, -0.2185, 0.3513, 0.9104, -0.2282, 0.3657, 0.9023, -0.05148, 0.1218, 0.9912, -0.04319, 0.1092, 0.9931, -9.982e-09, 0.04359, 0.999, 4.754e-09, 0.1001, 0.995, -0.04319, 0.1092, 0.9931, -0.0005654, 0.04408, 0.999, -6.571e-08, 0.04354, 0.9991, -3.28e-08, 0.04354, 0.9991, -0.0003356, 0.04373, 0.999, -0.0003356, 0.04373, 0.999, -9.982e-09, 0.04359, 0.999, -0.04319, 0.1092, 0.9931, -0.05148, 0.1218, 0.9912, -0.5733, 0.8193, -1.189e-08, -0.5733, 0.8193, -2.297e-08, -0.5672, 0.8113, 0.1415, -0.5662, 0.81, 0.153, -0.5662, 0.81, 0.153, -0.5672, 0.8113, 0.1415, -0.5469, 0.7846, 0.2921, -0.5421, 0.7783, 0.3168, -0.5421, 0.7783, 0.3168, -0.5469, 0.7846, 0.2921, -0.5054, 0.7299, 0.4602, -0.492, 0.7123, 0.5006, -0.492, 0.7123, 0.5006, -0.5054, 0.7299, 0.4602, -0.4286, 0.628, 0.6496, -0.3978, 0.587, 0.7051, -0.3978, 0.587, 0.7051, -0.4286, 0.628, 0.6496, -0.2915, 0.4471, 0.8457, -0.2282, 0.3657, 0.9023, -0.2282, 0.3657, 0.9023, -0.2915, 0.4471, 0.8457, -0.1003, 0.1959, 0.9755, -0.05148, 0.1218, 0.9912, -3.28e-08, 0.04354, 0.9991, -9.982e-09, 0.04359, 0.999, -0.0003356, 0.04373, 0.999, 5.011e-14, 1.0, -2.308e-06, -6.908e-14, 1.0, -2.308e-06, 6.651e-06, 1.0, 2.917e-06, 6.651e-06, 1.0, 2.917e-06, -0.0007118, 1.0, -0.0005128, -0.0007117, 1.0, -0.0005129, -0.0002704, 1.0, -0.0003476, -0.0002702, 1.0, -0.0003473, -0.0001443, 1.0, -4.175e-05, -0.0001443, 1.0, -4.177e-05, -0.0006087, 1.0, -0.0002295, -0.0006082, 1.0, -0.0002293, 6.651e-06, 1.0, 2.917e-06, 6.651e-06, 1.0, 2.917e-06, -0.0001443, 1.0, -4.177e-05, -0.0001443, 1.0, -4.175e-05, -0.0006082, 1.0, -0.0002293, -0.0006087, 1.0, -0.0002295, -0.0007117, 1.0, -0.0005129, -0.0007118, 1.0, -0.0005128, -0.0002702, 1.0, -0.0003473, -0.0002704, 1.0, -0.0003476, -3.149e-05, 1.0, 8.706e-08, -3.149e-05, 1.0, 8.706e-08, 2.279e-06, -1.0, 3.158e-13, 2.114e-06, -1.0, 8.216e-07, 2.114e-06, -1.0, 8.216e-07, 2.279e-06, -1.0, 3.675e-13, -3.898e-07, -1.0, 2.437e-06, -3.509e-07, -1.0, 2.285e-06, -4.135e-07, -1.0, 1.465e-06, -9.021e-07, -1.0, 1.978e-06, 9.749e-08, -1.0, 2.732e-06, -3.509e-07, -1.0, 2.285e-06, -3.898e-07, -1.0, 2.437e-06, 1.13e-07, -1.0, 2.739e-06, 5.773e-07, -1.0, 2.732e-06, 9.749e-08, -1.0, 2.732e-06, 1.13e-07, -1.0, 2.739e-06, 5.773e-07, -1.0, 2.732e-06, 1.089e-06, -1.0, 2.191e-06, 5.773e-07, -1.0, 2.732e-06, 5.773e-07, -1.0, 2.732e-06, 1.089e-06, -1.0, 2.191e-06, -2.161e-06, -1.0, 6.781e-07, -9.904e-07, -1.0, 2.921e-07, -1.099e-06, -1.0, 1.512e-08, -2.397e-06, -1.0, -2.825e-08, 1.611e-06, -1.0, 1.506e-06, 1.089e-06, -1.0, 2.191e-06, 1.089e-06, -1.0, 2.191e-06, 1.611e-06, -1.0, 1.506e-06, -1.73e-06, -1.0, 1.13e-06, -7.928e-07, -1.0, 5.565e-07, -9.904e-07, -1.0, 2.921e-07, -2.161e-06, -1.0, 6.781e-07, 1.887e-06, -1.0, 1.232e-06, 1.611e-06, -1.0, 1.506e-06, 1.611e-06, -1.0, 1.506e-06, 1.887e-06, -1.0, 1.232e-06, -1.356e-06, -1.0, 1.413e-06, -6.215e-07, -1.0, 6.738e-07, -7.928e-07, -1.0, 5.565e-07, -1.73e-06, -1.0, 1.13e-06, 2.114e-06, -1.0, 8.216e-07, 1.887e-06, -1.0, 1.232e-06, 1.887e-06, -1.0, 1.232e-06, 2.114e-06, -1.0, 8.216e-07, -9.021e-07, -1.0, 1.978e-06, -4.135e-07, -1.0, 1.465e-06, -6.215e-07, -1.0, 6.738e-07, -1.356e-06, -1.0, 1.413e-06, 0.0, -1.0, -7.604e-08, 0.0, -1.0, 1.296e-08, -1.099e-06, -1.0, 1.512e-08, -9.904e-07, -1.0, 2.921e-07, 0.0, -1.0, -1.156e-08, 0.0, -1.0, -7.604e-08, -9.904e-07, -1.0, 2.921e-07, -7.928e-07, -1.0, 5.565e-07, 0.0, -1.0, 9.039e-08, 0.0, -1.0, -1.156e-08, -7.928e-07, -1.0, 5.565e-07, -6.215e-07, -1.0, 6.738e-07, -7.765e-20, -1.0, 4.784e-07, 0.0, -1.0, 9.039e-08, -6.215e-07, -1.0, 6.738e-07, -4.135e-07, -1.0, 1.465e-06, 1.553e-19, -1.0, 9.567e-07, -7.765e-20, -1.0, 4.784e-07, -4.135e-07, -1.0, 1.465e-06, -3.509e-07, -1.0, 2.285e-06, -0.566, 0.8098, -0.1545, -0.5733, 0.8193, -9.514e-09, -0.5733, 0.8193, -2.225e-08, -0.5651, 0.8085, -0.1646, -0.5416, 0.7777, -0.3192, -0.566, 0.8098, -0.1545, -0.5651, 0.8085, -0.1646, -0.537, 0.7716, -0.3408, -0.4914, 0.7114, -0.5024, -0.5416, 0.7777, -0.3192, -0.537, 0.7716, -0.3408, -0.4787, 0.6946, -0.537, -0.3976, 0.5866, -0.7056, -0.4914, 0.7114, -0.5024, -0.4787, 0.6946, -0.537, -0.3679, 0.5469, -0.7521, -0.2145, 0.3374, -0.9166, -0.3976, 0.5866, -0.7056, -0.3679, 0.5469, -0.7521, -0.1535, 0.2044, -0.9668, -4.16e-09, 0.1001, -0.995, -0.2145, 0.3374, -0.9166, -0.1535, 0.2044, -0.9668, 0.0, 0.1129, -0.9936, -0.9215, -0.3884, 8.795e-08, -0.9215, -0.3884, 9.87e-08, -0.8767, -0.4126, -0.2473, -0.8855, -0.4079, -0.2226, -0.2044, -0.7405, -0.6402, -0.1363, -0.7597, -0.6358, -0.02018, -0.7694, -0.6385, -0.05101, -0.7717, -0.634, -0.4098, -0.6588, -0.6309, -0.3326, -0.694, -0.6385, -0.1363, -0.7597, -0.6358, -0.2044, -0.7405, -0.6402, -0.6145, -0.5558, -0.5599, -0.5488, -0.5908, -0.5914, -0.3326, -0.694, -0.6385, -0.4098, -0.6588, -0.6309, -0.7798, -0.4658, -0.4182, -0.7463, -0.4843, -0.4566, -0.5488, -0.5908, -0.5914, -0.6145, -0.5558, -0.5599, -0.8855, -0.4079, -0.2226, -0.8767, -0.4126, -0.2473, -0.7463, -0.4843, -0.4566, -0.7798, -0.4658, -0.4182, -0.02018, -0.7694, -0.6385, 0.003655, -0.7469, -0.6649, 0.003664, -0.747, -0.6648, -0.05101, -0.7717, -0.634, 0.003655, -0.7469, -0.6649, -8.911e-10, -0.7265, -0.6872, -1.038e-09, -0.7265, -0.6872, 0.003664, -0.747, -0.6648, -1.0, 0.0, -1.244e-07, -0.9662, 2.84e-07, -0.2578, -0.9662, 2.842e-07, -0.2578, -1.0, 0.0, -1.244e-07, -0.9662, 2.84e-07, -0.2578, -0.8662, 2.842e-07, -0.4997, -0.8662, 2.841e-07, -0.4997, -0.9662, 2.842e-07, -0.2578, -0.8662, 2.842e-07, -0.4997, -0.7064, 0.0, -0.7078, -0.7065, 0.0, -0.7078, -0.8662, 2.841e-07, -0.4997, -0.7064, 0.0, -0.7078, -0.4996, 0.0, -0.8662, -0.4997, 0.0, -0.8662, -0.7065, 0.0, -0.7078, -0.4996, 0.0, -0.8662, -0.2588, 0.0, -0.9659, -0.2588, 0.0, -0.9659, -0.4997, 0.0, -0.8662, -0.2588, 0.0, -0.9659, 0.0, 0.0, -1.0, 0.0, 0.0, -1.0, -0.2588, 0.0, -0.9659, -1.349e-08, 0.7101, -0.7041, -1.013e-08, 0.7101, -0.7041, -0.1822, 0.7101, -0.6801, -0.1822, 0.7101, -0.6801, -0.61, 0.7099, -0.352, -0.61, 0.7099, -0.352, -0.6803, 0.71, -0.1819, -0.6803, 0.71, -0.1818, -0.3519, 0.7101, -0.6099, -0.352, 0.7101, -0.6099, -0.4977, 0.7099, -0.4982, -0.4977, 0.7099, -0.4983, -0.1822, 0.7101, -0.6801, -0.1822, 0.7101, -0.6801, -0.352, 0.7101, -0.6099, -0.3519, 0.7101, -0.6099, -0.4977, 0.7099, -0.4983, -0.4977, 0.7099, -0.4982, -0.61, 0.7099, -0.352, -0.61, 0.7099, -0.352, -0.6803, 0.71, -0.1818, -0.6803, 0.71, -0.1819, -0.7041, 0.7101, -5.568e-08, -0.7041, 0.7101, -6.298e-08, -0.8537, 0.4643, -0.2358, -0.856, 0.4655, -0.2249, -0.8786, 0.4776, -2.488e-08, -0.8786, 0.4776, -2.296e-08, -0.7763, 0.4249, -0.4656, -0.7866, 0.43, -0.4431, -0.856, 0.4655, -0.2249, -0.8537, 0.4643, -0.2358, -0.6423, 0.358, -0.6777, -0.6695, 0.3716, -0.6432, -0.7866, 0.43, -0.4431, -0.7763, 0.4249, -0.4656, -0.4525, 0.2577, -0.8537, -0.5057, 0.2866, -0.8137, -0.6695, 0.3716, -0.6432, -0.6423, 0.358, -0.6777, -0.2164, 0.1215, -0.9687, -0.2902, 0.1653, -0.9426, -0.5057, 0.2866, -0.8137, -0.4525, 0.2577, -0.8537, -9.522e-09, 0.06887, -0.9976, -9.603e-09, 0.06887, -0.9976, -0.2902, 0.1653, -0.9426, -0.2164, 0.1215, -0.9687, -0.5733, 0.8193, -9.514e-09, -0.566, 0.8098, -0.1545, -0.5661, 0.8099, -0.1538, -0.5733, 0.8193, 7.135e-09, -0.566, 0.8098, -0.1545, -0.5416, 0.7777, -0.3192, -0.5418, 0.778, -0.3181, -0.5661, 0.8099, -0.1538, -0.5416, 0.7777, -0.3192, -0.4914, 0.7114, -0.5024, -0.4917, 0.7118, -0.5016, -0.5418, 0.778, -0.3181, -0.4914, 0.7114, -0.5024, -0.3976, 0.5866, -0.7056, -0.3977, 0.5868, -0.7054, -0.4917, 0.7118, -0.5016, -0.3976, 0.5866, -0.7056, -0.2145, 0.3374, -0.9166, -0.2185, 0.3513, -0.9104, -0.3977, 0.5868, -0.7054, -0.2145, 0.3374, -0.9166, -4.16e-09, 0.1001, -0.995, -0.04319, 0.1092, -0.9931, -0.2185, 0.3513, -0.9104, -0.05148, 0.1218, -0.9912, -0.0003355, 0.04373, -0.999, -0.0005653, 0.04408, -0.999, -0.1003, 0.1959, -0.9755, -0.5733, 0.8193, 7.135e-09, -0.5661, 0.8099, -0.1538, -0.5662, 0.81, -0.153, -0.5733, 0.8193, -1.189e-08, -0.5661, 0.8099, -0.1538, -0.5418, 0.778, -0.3181, -0.5421, 0.7783, -0.3168, -0.5662, 0.81, -0.153, -0.5418, 0.778, -0.3181, -0.4917, 0.7118, -0.5016, -0.492, 0.7123, -0.5006, -0.5421, 0.7783, -0.3168, -0.4917, 0.7118, -0.5016, -0.3977, 0.5868, -0.7054, -0.3978, 0.587, -0.7051, -0.492, 0.7123, -0.5006, -0.3977, 0.5868, -0.7054, -0.2185, 0.3513, -0.9104, -0.2282, 0.3657, -0.9023, -0.3978, 0.587, -0.7051, -0.2185, 0.3513, -0.9104, -0.04319, 0.1092, -0.9931, -0.05148, 0.1218, -0.9912, -0.2282, 0.3657, -0.9023, 9.92e-09, 0.04359, -0.999, -0.04319, 0.1092, -0.9931, -4.16e-09, 0.1001, -0.995, -0.0005653, 0.04408, -0.999, -0.0003355, 0.04373, -0.999, 3.279e-08, 0.04354, -0.9991, 6.569e-08, 0.04354, -0.9991, -0.0003355, 0.04373, -0.999, -0.05148, 0.1218, -0.9912, -0.04319, 0.1092, -0.9931, 9.92e-09, 0.04359, -0.999, -0.5733, 0.8193, -1.189e-08, -0.5662, 0.81, -0.153, -0.5672, 0.8113, -0.1415, -0.5733, 0.8193, -2.297e-08, -0.5662, 0.81, -0.153, -0.5421, 0.7783, -0.3168, -0.5469, 0.7846, -0.2921, -0.5672, 0.8113, -0.1415, -0.5421, 0.7783, -0.3168, -0.492, 0.7123, -0.5006, -0.5054, 0.7299, -0.4602, -0.5469, 0.7846, -0.2921, -0.492, 0.7123, -0.5006, -0.3978, 0.587, -0.7051, -0.4286, 0.628, -0.6496, -0.5054, 0.7299, -0.4602, -0.3978, 0.587, -0.7051, -0.2282, 0.3657, -0.9023, -0.2915, 0.4471, -0.8457, -0.4286, 0.628, -0.6496, -0.2282, 0.3657, -0.9023, -0.05148, 0.1218, -0.9912, -0.1003, 0.1959, -0.9755, -0.2915, 0.4471, -0.8457, 3.279e-08, 0.04354, -0.9991, -0.0003355, 0.04373, -0.999, 9.92e-09, 0.04359, -0.999, 1.67e-14, 1.0, 2.308e-06, 0.0, 1.0, 2.308e-06, -6.651e-06, 1.0, -2.917e-06, -6.651e-06, 1.0, -2.917e-06, 0.0007118, 1.0, 0.0005128, 0.0007117, 1.0, 0.0005129, 0.0002704, 1.0, 0.0003476, 0.0002702, 1.0, 0.0003473, 0.0001443, 1.0, 4.175e-05, 0.0001443, 1.0, 4.177e-05, 0.0006087, 1.0, 0.0002295, 0.0006082, 1.0, 0.0002293, -6.651e-06, 1.0, -2.917e-06, -6.651e-06, 1.0, -2.917e-06, 0.0001443, 1.0, 4.177e-05, 0.0001443, 1.0, 4.175e-05, 0.0006082, 1.0, 0.0002293, 0.0006087, 1.0, 0.0002295, 0.0007117, 1.0, 0.0005129, 0.0007118, 1.0, 0.0005128, 0.0002702, 1.0, 0.0003473, 0.0002704, 1.0, 0.0003476, 3.148e-05, 1.0, -8.841e-12, 3.148e-05, 1.0, 1.283e-11, -2.279e-06, -1.0, 3.158e-13, -2.114e-06, -1.0, -8.216e-07, -2.114e-06, -1.0, -8.216e-07, -2.279e-06, -1.0, 3.675e-13, 3.898e-07, -1.0, -2.437e-06, 3.509e-07, -1.0, -2.245e-06, 4.135e-07, -1.0, -1.325e-06, 9.021e-07, -1.0, -1.978e-06, -9.749e-08, -1.0, -2.732e-06, 3.509e-07, -1.0, -2.245e-06, 3.898e-07, -1.0, -2.437e-06, -1.13e-07, -1.0, -2.739e-06, -5.773e-07, -1.0, -2.732e-06, -9.749e-08, -1.0, -2.732e-06, -1.13e-07, -1.0, -2.739e-06, -5.773e-07, -1.0, -2.732e-06, -1.089e-06, -1.0, -2.191e-06, -5.773e-07, -1.0, -2.732e-06, -5.773e-07, -1.0, -2.732e-06, -1.089e-06, -1.0, -2.191e-06, 2.161e-06, -1.0, -6.781e-07, 9.904e-07, -1.0, -2.802e-07, 1.099e-06, -1.0, -1.085e-09, 2.397e-06, -1.0, 2.825e-08, -1.611e-06, -1.0, -1.506e-06, -1.089e-06, -1.0, -2.191e-06, -1.089e-06, -1.0, -2.191e-06, -1.611e-06, -1.0, -1.506e-06, 1.73e-06, -1.0, -1.074e-06, 7.928e-07, -1.0, -5.306e-07, 9.904e-07, -1.0, -2.802e-07, 2.161e-06, -1.0, -6.781e-07, -1.887e-06, -1.0, -1.232e-06, -1.611e-06, -1.0, -1.506e-06, -1.611e-06, -1.0, -1.506e-06, -1.887e-06, -1.0, -1.232e-06, 1.356e-06, -1.0, -1.356e-06, 6.215e-07, -1.0, -6.479e-07, 7.928e-07, -1.0, -5.306e-07, 1.73e-06, -1.0, -1.074e-06, -2.114e-06, -1.0, -8.216e-07, -1.887e-06, -1.0, -1.232e-06, -1.887e-06, -1.0, -1.232e-06, -2.114e-06, -1.0, -8.216e-07, 9.021e-07, -1.0, -1.978e-06, 4.135e-07, -1.0, -1.325e-06, 6.215e-07, -1.0, -6.479e-07, 1.356e-06, -1.0, -1.356e-06, 0.0, -1.0, 2.103e-08, 0.0, -1.0, 1.296e-08, 1.099e-06, -1.0, -1.085e-09, 9.904e-07, -1.0, -2.802e-07, 0.0, -1.0, -5.64e-08, 0.0, -1.0, 2.103e-08, 9.904e-07, -1.0, -2.802e-07, 7.928e-07, -1.0, -5.306e-07, 0.0, -1.0, -9.039e-08, 0.0, -1.0, -5.64e-08, 7.928e-07, -1.0, -5.306e-07, 6.215e-07, -1.0, -6.479e-07, 0.0, -1.0, -3.986e-07, 0.0, -1.0, -9.039e-08, 6.215e-07, -1.0, -6.479e-07, 4.135e-07, -1.0, -1.325e-06, 0.0, -1.0, -7.973e-07, 0.0, -1.0, -3.986e-07, 4.135e-07, -1.0, -1.325e-06, 3.509e-07, -1.0, -2.245e-06, 0.566, 0.8098, 0.1545, 0.5733, 0.8193, 4.757e-09, 0.5733, 0.8193, 3.115e-08, 0.5651, 0.8085, 0.1646, 0.5416, 0.7777, 0.3192, 0.566, 0.8098, 0.1545, 0.5651, 0.8085, 0.1646, 0.537, 0.7716, 0.3408, 0.4914, 0.7114, 0.5024, 0.5416, 0.7777, 0.3192, 0.537, 0.7716, 0.3408, 0.4787, 0.6946, 0.537, 0.3976, 0.5866, 0.7056, 0.4914, 0.7114, 0.5024, 0.4787, 0.6946, 0.537, 0.3679, 0.5469, 0.7521, 0.2145, 0.3374, 0.9166, 0.3976, 0.5866, 0.7056, 0.3679, 0.5469, 0.7521, 0.1535, 0.2044, 0.9668, 4.754e-09, 0.1001, 0.995, 0.2145, 0.3374, 0.9166, 0.1535, 0.2044, 0.9668, 0.0, 0.1129, 0.9936, 0.9215, -0.3884, 1.435e-07, 0.9215, -0.3884, 1.53e-07, 0.8767, -0.4126, 0.2473, 0.8855, -0.4079, 0.2226, 0.2044, -0.7405, 0.6402, 0.1363, -0.7597, 0.6358, 0.02018, -0.7694, 0.6385, 0.05101, -0.7717, 0.634, 0.4098, -0.6588, 0.6309, 0.3326, -0.694, 0.6385, 0.1363, -0.7597, 0.6358, 0.2044, -0.7405, 0.6402, 0.6145, -0.5558, 0.5599, 0.5488, -0.5908, 0.5914, 0.3326, -0.694, 0.6385, 0.4098, -0.6588, 0.6309, 0.7798, -0.4658, 0.4182, 0.7463, -0.4843, 0.4566, 0.5488, -0.5908, 0.5914, 0.6145, -0.5558, 0.5599, 0.8855, -0.4079, 0.2226, 0.8767, -0.4126, 0.2473, 0.7463, -0.4843, 0.4566, 0.7798, -0.4658, 0.4182, 0.02018, -0.7694, 0.6385, -0.003655, -0.7469, 0.6649, -0.003664, -0.747, 0.6648, 0.05101, -0.7717, 0.634, -0.003655, -0.7469, 0.6649, 8.911e-10, -0.7265, 0.6872, 1.038e-09, -0.7265, 0.6872, -0.003664, -0.747, 0.6648, 1.0, 0.0, 8.612e-08, 0.9662, 0.0, 0.2578, 0.9662, 0.0, 0.2578, 1.0, 0.0, 8.611e-08, 0.9662, 0.0, 0.2578, 0.8662, 0.0, 0.4997, 0.8662, 0.0, 0.4997, 0.9662, 0.0, 0.2578, 0.8662, 0.0, 0.4997, 0.7064, 0.0, 0.7078, 0.7065, 0.0, 0.7078, 0.8662, 0.0, 0.4997, 0.7064, 0.0, 0.7078, 0.4996, 0.0, 0.8662, 0.4997, 0.0, 0.8662, 0.7065, 0.0, 0.7078, 0.4996, 0.0, 0.8662, 0.2588, 0.0, 0.9659, 0.2588, 0.0, 0.9659, 0.4997, 0.0, 0.8662, 0.2588, 0.0, 0.9659, 0.0, 0.0, 1.0, 0.0, 0.0, 1.0, 0.2588, 0.0, 0.9659, 1.349e-08, 0.7101, 0.7041, 1.013e-08, 0.7101, 0.7041, 0.1822, 0.7101, 0.6801, 0.1822, 0.7101, 0.6801, 0.61, 0.7099, 0.352, 0.61, 0.7099, 0.352, 0.6803, 0.71, 0.1819, 0.6803, 0.71, 0.1818, 0.3519, 0.7101, 0.6099, 0.352, 0.7101, 0.6099, 0.4977, 0.7099, 0.4982, 0.4977, 0.7099, 0.4983, 0.1822, 0.7101, 0.6801, 0.1822, 0.7101, 0.6801, 0.352, 0.7101, 0.6099, 0.3519, 0.7101, 0.6099, 0.4977, 0.7099, 0.4983, 0.4977, 0.7099, 0.4982, 0.61, 0.7099, 0.352, 0.61, 0.7099, 0.352, 0.6803, 0.71, 0.1818, 0.6803, 0.71, 0.1819, 0.7041, 0.7101, 4.049e-08, 0.7041, 0.7101, 5.398e-08, 0.8537, 0.4643, 0.2358, 0.856, 0.4655, 0.2249, 0.8786, 0.4776, -1.99e-08, 0.8786, 0.4776, -2.296e-08, 0.7763, 0.4249, 0.4656, 0.7866, 0.43, 0.4431, 0.856, 0.4655, 0.2249, 0.8537, 0.4643, 0.2358, 0.6423, 0.358, 0.6777, 0.6695, 0.3716, 0.6432, 0.7866, 0.43, 0.4431, 0.7763, 0.4249, 0.4656, 0.4525, 0.2577, 0.8537, 0.5057, 0.2866, 0.8137, 0.6695, 0.3716, 0.6432, 0.6423, 0.358, 0.6777, 0.2164, 0.1215, 0.9687, 0.2902, 0.1653, 0.9426, 0.5057, 0.2866, 0.8137, 0.4525, 0.2577, 0.8537, 9.522e-09, 0.06887, 0.9976, 9.603e-09, 0.06887, 0.9976, 0.2902, 0.1653, 0.9426, 0.2164, 0.1215, 0.9687, 0.5733, 0.8193, 4.757e-09, 0.566, 0.8098, 0.1545, 0.5661, 0.8099, 0.1538, 0.5733, 0.8193, -1.427e-08, 0.566, 0.8098, 0.1545, 0.5416, 0.7777, 0.3192, 0.5418, 0.778, 0.3181, 0.5661, 0.8099, 0.1538, 0.5416, 0.7777, 0.3192, 0.4914, 0.7114, 0.5024, 0.4917, 0.7118, 0.5016, 0.5418, 0.778, 0.3181, 0.4914, 0.7114, 0.5024, 0.3976, 0.5866, 0.7056, 0.3977, 0.5868, 0.7054, 0.4917, 0.7118, 0.5016, 0.3976, 0.5866, 0.7056, 0.2145, 0.3374, 0.9166, 0.2185, 0.3513, 0.9104, 0.3977, 0.5868, 0.7054, 0.2145, 0.3374, 0.9166, 4.754e-09, 0.1001, 0.995, 0.04319, 0.1092, 0.9931, 0.2185, 0.3513, 0.9104, 0.05148, 0.1218, 0.9912, 0.0003355, 0.04373, 0.999, 0.0005653, 0.04408, 0.999, 0.1003, 0.1959, 0.9755, 0.5733, 0.8193, -1.427e-08, 0.5661, 0.8099, 0.1538, 0.5662, 0.81, 0.153, 0.5733, 0.8193, -1.189e-08, 0.5661, 0.8099, 0.1538, 0.5418, 0.778, 0.3181, 0.5421, 0.7783, 0.3168, 0.5662, 0.81, 0.153, 0.5418, 0.778, 0.3181, 0.4917, 0.7118, 0.5016, 0.492, 0.7123, 0.5006, 0.5421, 0.7783, 0.3168, 0.4917, 0.7118, 0.5016, 0.3977, 0.5868, 0.7054, 0.3978, 0.587, 0.7051, 0.492, 0.7123, 0.5006, 0.3977, 0.5868, 0.7054, 0.2185, 0.3513, 0.9104, 0.2282, 0.3657, 0.9023, 0.3978, 0.587, 0.7051, 0.2185, 0.3513, 0.9104, 0.04319, 0.1092, 0.9931, 0.05148, 0.1218, 0.9912, 0.2282, 0.3657, 0.9023, -9.982e-09, 0.04359, 0.999, 0.04319, 0.1092, 0.9931, 4.754e-09, 0.1001, 0.995, 0.0005653, 0.04408, 0.999, 0.0003355, 0.04373, 0.999, -3.28e-08, 0.04354, 0.9991, -6.571e-08, 0.04354, 0.9991, 0.0003355, 0.04373, 0.999, 0.05148, 0.1218, 0.9912, 0.04319, 0.1092, 0.9931, -9.982e-09, 0.04359, 0.999, 0.5733, 0.8193, -1.189e-08, 0.5662, 0.81, 0.153, 0.5672, 0.8113, 0.1415, 0.5733, 0.8193, 1.531e-08, 0.5662, 0.81, 0.153, 0.5421, 0.7783, 0.3168, 0.5469, 0.7846, 0.2921, 0.5672, 0.8113, 0.1415, 0.5421, 0.7783, 0.3168, 0.492, 0.7123, 0.5006, 0.5054, 0.7299, 0.4602, 0.5469, 0.7846, 0.2921, 0.492, 0.7123, 0.5006, 0.3978, 0.587, 0.7051, 0.4286, 0.628, 0.6496, 0.5054, 0.7299, 0.4602, 0.3978, 0.587, 0.7051, 0.2282, 0.3657, 0.9023, 0.2915, 0.4471, 0.8457, 0.4286, 0.628, 0.6496, 0.2282, 0.3657, 0.9023, 0.05148, 0.1218, 0.9912, 0.1003, 0.1959, 0.9755, 0.2915, 0.4471, 0.8457, -3.28e-08, 0.04354, 0.9991, 0.0003355, 0.04373, 0.999, -9.982e-09, 0.04359, 0.999, -6.651e-06, 1.0, 2.786e-06, -6.908e-14, 1.0, -2.308e-06, 5.011e-14, 1.0, -2.308e-06, -6.651e-06, 1.0, 2.786e-06, 0.0002704, 1.0, -0.0003477, 0.0007117, 1.0, -0.000513, 0.0007118, 1.0, -0.0005129, 0.0002702, 1.0, -0.0003474, 0.0006087, 1.0, -0.0002296, 0.0001443, 1.0, -4.186e-05, 0.0001443, 1.0, -4.184e-05, 0.0006082, 1.0, -0.0002294, 0.0001443, 1.0, -4.186e-05, -6.651e-06, 1.0, 2.786e-06, -6.651e-06, 1.0, 2.786e-06, 0.0001443, 1.0, -4.184e-05, 0.0007117, 1.0, -0.000513, 0.0006087, 1.0, -0.0002296, 0.0006082, 1.0, -0.0002294, 0.0007118, 1.0, -0.0005129, 3.148e-05, 1.0, -8.841e-12, 0.0002704, 1.0, -0.0003477, 0.0002702, 1.0, -0.0003474, 3.148e-05, 1.0, 1.283e-11, -2.114e-06, -1.0, 8.216e-07, -2.114e-06, -1.0, 8.216e-07, -2.279e-06, -1.0, 3.158e-13, -2.279e-06, -1.0, 3.675e-13, 3.898e-07, -1.0, 2.545e-06, 9.021e-07, -1.0, 1.808e-06, 4.135e-07, -1.0, 1.108e-06, 3.509e-07, -1.0, 2.295e-06, 3.898e-07, -1.0, 2.545e-06, 3.509e-07, -1.0, 2.295e-06, -9.749e-08, -1.0, 2.813e-06, -1.13e-07, -1.0, 2.812e-06, -1.13e-07, -1.0, 2.812e-06, -9.749e-08, -1.0, 2.813e-06, -5.773e-07, -1.0, 2.595e-06, -5.773e-07, -1.0, 2.595e-06, -5.773e-07, -1.0, 2.595e-06, -5.773e-07, -1.0, 2.595e-06, -1.089e-06, -1.0, 2.157e-06, -1.089e-06, -1.0, 2.157e-06, 2.161e-06, -1.0, 6.498e-07, 2.397e-06, -1.0, 2.825e-08, 1.099e-06, -1.0, -1.085e-09, 9.904e-07, -1.0, 2.129e-07, -1.089e-06, -1.0, 2.157e-06, -1.089e-06, -1.0, 2.157e-06, -1.611e-06, -1.0, 1.643e-06, -1.611e-06, -1.0, 1.643e-06, 1.73e-06, -1.0, 1.074e-06, 2.161e-06, -1.0, 6.498e-07, 9.904e-07, -1.0, 2.129e-07, 7.928e-07, -1.0, 5.051e-07, -1.611e-06, -1.0, 1.643e-06, -1.611e-06, -1.0, 1.643e-06, -1.887e-06, -1.0, 1.301e-06, -1.887e-06, -1.0, 1.301e-06, 1.356e-06, -1.0, 1.243e-06, 1.73e-06, -1.0, 1.074e-06, 7.928e-07, -1.0, 5.051e-07, 6.215e-07, -1.0, 5.961e-07, -1.887e-06, -1.0, 1.301e-06, -1.887e-06, -1.0, 1.301e-06, -2.114e-06, -1.0, 8.216e-07, -2.114e-06, -1.0, 8.216e-07, 9.021e-07, -1.0, 1.808e-06, 1.356e-06, -1.0, 1.243e-06, 6.215e-07, -1.0, 5.961e-07, 4.135e-07, -1.0, 1.108e-06, 1.099e-06, -1.0, -1.085e-09, 0.0, -1.0, 1.296e-08, 0.0, -1.0, -7.604e-08, 9.904e-07, -1.0, 2.129e-07, 9.904e-07, -1.0, 2.129e-07, 0.0, -1.0, -7.604e-08, 0.0, -1.0, -1.156e-08, 7.928e-07, -1.0, 5.051e-07, 7.928e-07, -1.0, 5.051e-07, 0.0, -1.0, -1.156e-08, 0.0, -1.0, 9.039e-08, 6.215e-07, -1.0, 5.961e-07, 6.215e-07, -1.0, 5.961e-07, 0.0, -1.0, 9.039e-08, -7.765e-20, -1.0, 4.784e-07, 4.135e-07, -1.0, 1.108e-06, 4.135e-07, -1.0, 1.108e-06, -7.765e-20, -1.0, 4.784e-07, 1.553e-19, -1.0, 9.567e-07, 3.509e-07, -1.0, 2.295e-06, 0.5733, 0.8193, 3.115e-08, 0.5733, 0.8193, 4.757e-09, 0.566, 0.8098, -0.1545, 0.5651, 0.8085, -0.1646, 0.5651, 0.8085, -0.1646, 0.566, 0.8098, -0.1545, 0.5416, 0.7777, -0.3192, 0.537, 0.7716, -0.3408, 0.537, 0.7716, -0.3408, 0.5416, 0.7777, -0.3192, 0.4914, 0.7114, -0.5024, 0.4787, 0.6946, -0.537, 0.4787, 0.6946, -0.537, 0.4914, 0.7114, -0.5024, 0.3976, 0.5866, -0.7056, 0.3679, 0.5469, -0.7521, 0.3679, 0.5469, -0.7521, 0.3976, 0.5866, -0.7056, 0.2145, 0.3374, -0.9166, 0.1535, 0.2044, -0.9668, 0.1535, 0.2044, -0.9668, 0.2145, 0.3374, -0.9166, -4.16e-09, 0.1001, -0.995, 0.0, 0.1129, -0.9936, 0.9215, -0.3884, 1.435e-07, 0.8855, -0.4079, -0.2226, 0.8767, -0.4126, -0.2473, 0.9215, -0.3884, 1.53e-07, 0.2044, -0.7405, -0.6402, 0.05101, -0.7717, -0.634, 0.02018, -0.7694, -0.6385, 0.1363, -0.7597, -0.6358, 0.4098, -0.6588, -0.6309, 0.2044, -0.7405, -0.6402, 0.1363, -0.7597, -0.6358, 0.3326, -0.694, -0.6385, 0.6145, -0.5558, -0.5599, 0.4098, -0.6588, -0.6309, 0.3326, -0.694, -0.6385, 0.5488, -0.5908, -0.5914, 0.7798, -0.4658, -0.4182, 0.6145, -0.5558, -0.5599, 0.5488, -0.5908, -0.5914, 0.7463, -0.4843, -0.4566, 0.8855, -0.4079, -0.2226, 0.7798, -0.4658, -0.4182, 0.7463, -0.4843, -0.4566, 0.8767, -0.4126, -0.2473, -0.003664, -0.747, -0.6648, -0.003655, -0.7469, -0.6649, 0.02018, -0.7694, -0.6385, 0.05101, -0.7717, -0.634, -1.038e-09, -0.7265, -0.6872, -8.911e-10, -0.7265, -0.6872, -0.003655, -0.7469, -0.6649, -0.003664, -0.747, -0.6648, 0.9662, 8.028e-08, -0.2578, 0.9662, 8.024e-08, -0.2578, 1.0, 0.0, 8.612e-08, 1.0, 0.0, 8.611e-08, 0.8662, 8.028e-08, -0.4997, 0.8662, 8.029e-08, -0.4997, 0.9662, 8.024e-08, -0.2578, 0.9662, 8.028e-08, -0.2578, 0.7064, 0.0, -0.7078, 0.7064, 0.0, -0.7078, 0.8662, 8.029e-08, -0.4997, 0.8662, 8.028e-08, -0.4997, 0.4997, 0.0, -0.8662, 0.4996, 0.0, -0.8662, 0.7064, 0.0, -0.7078, 0.7064, 0.0, -0.7078, 0.2588, 0.0, -0.9659, 0.2588, 0.0, -0.9659, 0.4996, 0.0, -0.8662, 0.4997, 0.0, -0.8662, 0.0, 0.0, -1.0, 0.0, 0.0, -1.0, 0.2588, 0.0, -0.9659, 0.2588, 0.0, -0.9659, -1.349e-08, 0.7101, -0.7041, 0.1822, 0.7101, -0.6801, 0.1822, 0.7101, -0.6801, -1.013e-08, 0.7101, -0.7041, 0.61, 0.7099, -0.352, 0.6803, 0.71, -0.1818, 0.6803, 0.71, -0.1819, 0.61, 0.7099, -0.352, 0.3519, 0.7101, -0.6099, 0.4977, 0.7099, -0.4983, 0.4977, 0.7099, -0.4982, 0.352, 0.7101, -0.6099, 0.1822, 0.7101, -0.6801, 0.3519, 0.7101, -0.6099, 0.352, 0.7101, -0.6099, 0.1822, 0.7101, -0.6801, 0.4977, 0.7099, -0.4983, 0.61, 0.7099, -0.352, 0.61, 0.7099, -0.352, 0.4977, 0.7099, -0.4982, 0.6803, 0.71, -0.1818, 0.7041, 0.7101, 5.398e-08, 0.7041, 0.7101, 4.049e-08, 0.6803, 0.71, -0.1819, 0.8537, 0.4643, -0.2358, 0.8786, 0.4776, -2.296e-08, 0.8786, 0.4776, -1.99e-08, 0.856, 0.4655, -0.2249, 0.7763, 0.4249, -0.4656, 0.8537, 0.4643, -0.2358, 0.856, 0.4655, -0.2249, 0.7866, 0.43, -0.4431, 0.6423, 0.358, -0.6777, 0.7763, 0.4249, -0.4656, 0.7866, 0.43, -0.4431, 0.6695, 0.3716, -0.6432, 0.4525, 0.2577, -0.8537, 0.6423, 0.358, -0.6777, 0.6695, 0.3716, -0.6432, 0.5057, 0.2866, -0.8137, 0.2164, 0.1215, -0.9687, 0.4525, 0.2577, -0.8537, 0.5057, 0.2866, -0.8137, 0.2902, 0.1653, -0.9426, -9.522e-09, 0.06887, -0.9976, 0.2164, 0.1215, -0.9687, 0.2902, 0.1653, -0.9426, -9.603e-09, 0.06887, -0.9976, 0.5733, 0.8193, 4.757e-09, 0.5733, 0.8193, -1.427e-08, 0.5661, 0.8099, -0.1538, 0.566, 0.8098, -0.1545, 0.566, 0.8098, -0.1545, 0.5661, 0.8099, -0.1538, 0.5418, 0.778, -0.3181, 0.5416, 0.7777, -0.3192, 0.5416, 0.7777, -0.3192, 0.5418, 0.778, -0.3181, 0.4917, 0.7118, -0.5016, 0.4914, 0.7114, -0.5024, 0.4914, 0.7114, -0.5024, 0.4917, 0.7118, -0.5016, 0.3977, 0.5868, -0.7054, 0.3976, 0.5866, -0.7056, 0.3976, 0.5866, -0.7056, 0.3977, 0.5868, -0.7054, 0.2185, 0.3513, -0.9104, 0.2145, 0.3374, -0.9166, 0.2145, 0.3374, -0.9166, 0.2185, 0.3513, -0.9104, 0.04319, 0.1092, -0.9931, -4.16e-09, 0.1001, -0.995, 0.0005654, 0.04408, -0.999, 0.0003356, 0.04373, -0.999, 0.05148, 0.1218, -0.9912, 0.1003, 0.1959, -0.9755, 0.5733, 0.8193, -1.427e-08, 0.5733, 0.8193, -1.189e-08, 0.5662, 0.81, -0.153, 0.5661, 0.8099, -0.1538, 0.5661, 0.8099, -0.1538, 0.5662, 0.81, -0.153, 0.5421, 0.7783, -0.3168, 0.5418, 0.778, -0.3181, 0.5418, 0.778, -0.3181, 0.5421, 0.7783, -0.3168, 0.492, 0.7123, -0.5006, 0.4917, 0.7118, -0.5016, 0.4917, 0.7118, -0.5016, 0.492, 0.7123, -0.5006, 0.3978, 0.587, -0.7051, 0.3977, 0.5868, -0.7054, 0.3977, 0.5868, -0.7054, 0.3978, 0.587, -0.7051, 0.2282, 0.3657, -0.9023, 0.2185, 0.3513, -0.9104, 0.2185, 0.3513, -0.9104, 0.2282, 0.3657, -0.9023, 0.05148, 0.1218, -0.9912, 0.04319, 0.1092, -0.9931, 9.92e-09, 0.04359, -0.999, -4.16e-09, 0.1001, -0.995, 0.04319, 0.1092, -0.9931, 0.0005654, 0.04408, -0.999, 6.569e-08, 0.04354, -0.9991, 3.279e-08, 0.04354, -0.9991, 0.0003356, 0.04373, -0.999, 0.0003356, 0.04373, -0.999, 9.92e-09, 0.04359, -0.999, 0.04319, 0.1092, -0.9931, 0.05148, 0.1218, -0.9912, 0.5733, 0.8193, -1.189e-08, 0.5733, 0.8193, 1.531e-08, 0.5672, 0.8113, -0.1415, 0.5662, 0.81, -0.153, 0.5662, 0.81, -0.153, 0.5672, 0.8113, -0.1415, 0.5469, 0.7846, -0.2921, 0.5421, 0.7783, -0.3168, 0.5421, 0.7783, -0.3168, 0.5469, 0.7846, -0.2921, 0.5054, 0.7299, -0.4602, 0.492, 0.7123, -0.5006, 0.492, 0.7123, -0.5006, 0.5054, 0.7299, -0.4602, 0.4286, 0.628, -0.6496, 0.3978, 0.587, -0.7051, 0.3978, 0.587, -0.7051, 0.4286, 0.628, -0.6496, 0.2915, 0.4471, -0.8457, 0.2282, 0.3657, -0.9023, 0.2282, 0.3657, -0.9023, 0.2915, 0.4471, -0.8457, 0.1003, 0.1959, -0.9755, 0.05148, 0.1218, -0.9912, 3.279e-08, 0.04354, -0.9991, 9.92e-09, 0.04359, -0.999, 0.0003356, 0.04373, -0.999])] * 3)])
me_cylinder = bpy.data.meshes.new('Cylinder')
me_cylinder.from_pydata([(1.094, 0.2669, 8.24e-08), (1.212, 0.2669, 8.845e-08), (0.9565, 0.2669, -0.3315), (1.04, 0.2669, -0.4149), (0.625, 0.2669, -0.4689), (0.625, 0.2669, -0.5868), (0.2935, 0.2669, -0.3315), (0.1561, 0.2669, 5.26e-08), (0.2935, 0.2669, 0.3315), (0.625, 0.2669, 0.4689), (0.625, 0.2669, 0.5868), (0.9565, 0.2669, 0.3315), (1.04, 0.2669, 0.4149), (-0.1561, 0.2669, -1.197e-08), (-0.2935, 0.2669, -0.3315), (-0.625, 0.2669, -0.4689), (-0.625, 0.2669, -0.5868), (-0.9565, 0.2669, -0.3315), (-1.04, 0.2669, -0.4149), (-1.094, 0.2669, -4.177e-08), (-1.212, 0.2669, -4.322e-08), (-0.9565, 0.2669, 0.3315), (-1.04, 0.2669, 0.4149), (-0.625, 0.2669, 0.4689), (-0.625, 0.2669, 0.5868), (-0.2935, 0.2669, 0.3315), (0.4689, -0.3131, 3.522e-08), (0.5538, -0.3131, 3.895e-08), (0.3315, -0.3131, -0.3315), (0.3916, -0.3131, -0.3916), (3.54e-08, -0.3131, -0.4689), (-1.528e-08, -0.3131, -0.5538), (-0.3315, -0.3131, -0.3315), (-0.3916, -0.3131, -0.3916), (-0.4689, -0.3131, 5.412e-09), (-0.5538, -0.3131, 3.74e-09), (-0.3315, -0.3131, 0.3315), (-0.3916, -0.3131, 0.3916), (2.421e-08, -0.3131, 0.4689), (-4.265e-08, -0.3131, 0.5538), (0.3315, -0.3131, 0.3315), (0.3916, -0.3131, 0.3916), (0.5538, -0.203, 3.895e-08), (0.3916, -0.203, -0.3916), (-1.528e-08, -0.203, -0.5538), (-0.3916, -0.203, -0.3916), (-0.5538, -0.203, 3.74e-09), (-0.3916, -0.203, 0.3916), (-4.265e-08, -0.203, 0.5538), (0.3916, -0.203, 0.3916), (-1.531e-08, 0.2669, -0.5868), (-4.43e-08, 0.2669, 0.5868)], [], [(0, 2, 3, 1), (2, 4, 5, 3), (4, 6, 5), (8, 9, 10), (9, 11, 12, 10), (11, 0, 1, 12), (14, 15, 16), (15, 17, 18, 16), (17, 19, 20, 18), (19, 21, 22, 20), (21, 23, 24, 22), (23, 25, 24), (26, 27, 29, 28), (28, 29, 31, 30), (30, 31, 33, 32), (32, 33, 35, 34), (34, 35, 37, 36), (36, 37, 39, 38), (38, 39, 41, 40), (40, 41, 27, 26), (41, 39, 48, 49), (31, 29, 43, 44), (37, 35, 46, 47), (27, 41, 49, 42), (29, 27, 42, 43), (33, 31, 44, 45), (39, 37, 47, 48), (35, 33, 45, 46), (6, 14, 16, 50, 5), (7, 13, 14, 6), (8, 25, 13, 7), (10, 51, 24, 25, 8), (44, 43, 5, 50), (1, 3, 43, 42), (5, 43, 3), (12, 1, 42, 49), (48, 51, 10, 49), (47, 24, 51, 48), (10, 12, 49), (20, 22, 47, 46), (18, 20, 46, 45), (45, 44, 50, 16), (16, 18, 45), (24, 47, 22)])
_uv = me_cylinder.uv_layers.new(name='UVMap')
_uv.uv.foreach_set('vector', [1.0, 0.5, 0.875, 0.5, 0.875, 1.0, 1.0, 1.0, 0.875, 0.5, 0.75, 0.5, 0.75, 1.0, 0.875, 1.0, 0.75, 0.5, 0.625, 1.0, 0.75, 1.0, 0.375, 0.5, 0.25, 0.5, 0.25, 1.0, 0.25, 0.5, 0.125, 0.5, 0.125, 1.0, 0.25, 1.0, 0.125, 0.5, 0.0, 0.5, 0.0, 1.0, 0.125, 1.0, 0.875, 0.5, 0.75, 0.5, 0.75, 1.0, 0.75, 0.5, 0.625, 0.5, 0.625, 1.0, 0.75, 1.0, 0.625, 0.5, 0.5, 0.5, 0.5, 1.0, 0.625, 1.0, 0.5, 0.5, 0.375, 0.5, 0.375, 1.0, 0.5, 1.0, 0.375, 0.5, 0.25, 0.5, 0.25, 1.0, 0.375, 1.0, 0.25, 0.5, 0.125, 1.0, 0.25, 1.0, 1.0, 0.5, 1.0, 1.0, 0.875, 1.0, 0.875, 0.5, 0.875, 0.5, 0.875, 1.0, 0.75, 1.0, 0.75, 0.5, 0.75, 0.5, 0.75, 1.0, 0.625, 1.0, 0.625, 0.5, 0.625, 0.5, 0.625, 1.0, 0.5, 1.0, 0.5, 0.5, 0.5, 0.5, 0.5, 1.0, 0.375, 1.0, 0.375, 0.5, 0.375, 0.5, 0.375, 1.0, 0.25, 1.0, 0.25, 0.5, 0.25, 0.5, 0.25, 1.0, 0.125, 1.0, 0.125, 0.5, 0.125, 0.5, 0.125, 1.0, 0.0, 1.0, 0.0, 0.5, 0.125, 1.0, 0.25, 1.0, 0.25, 1.0, 0.125, 1.0, 0.75, 1.0, 0.875, 1.0, 0.875, 1.0, 0.75, 1.0, 0.375, 1.0, 0.5, 1.0, 0.5, 1.0, 0.375, 1.0, 0.0, 1.0, 0.125, 1.0, 0.125, 1.0, 0.0, 1.0, 0.875, 1.0, 1.0, 1.0, 1.0, 1.0, 0.875, 1.0, 0.625, 1.0, 0.75, 1.0, 0.75, 1.0, 0.625, 1.0, 0.25, 1.0, 0.375, 1.0, 0.375, 1.0, 0.25, 1.0, 0.5, 1.0, 0.625, 1.0, 0.625, 1.0, 0.5, 1.0, 0.625, 1.0, 0.875, 1.0, 0.75, 1.0, 0.75, 1.0, 0.75, 1.0, 0.5, 1.0, 1.0, 1.0, 0.875, 1.0, 0.625, 1.0, 0.375, 1.0, 0.125, 1.0, 0.0, 1.0, 0.5, 1.0, 0.25, 1.0, 0.25, 1.0, 0.25, 1.0, 0.125, 1.0, 0.375, 1.0, 0.75, 1.0, 0.875, 1.0, 0.75, 1.0, 0.75, 1.0, 1.0, 1.0, 0.875, 1.0, 0.875, 1.0, 1.0, 1.0, 0.75, 1.0, 0.875, 1.0, 0.875, 1.0, 0.125, 1.0, 1.0, 1.0, 0.0, 1.0, 0.125, 1.0, 0.25, 1.0, 0.25, 1.0, 0.25, 1.0, 0.125, 1.0, 0.375, 1.0, 0.25, 1.0, 0.25, 1.0, 0.25, 1.0, 0.25, 1.0, 0.125, 1.0, 0.125, 1.0, 0.5, 1.0, 0.375, 1.0, 0.375, 1.0, 0.5, 1.0, 0.625, 1.0, 0.5, 1.0, 0.5, 1.0, 0.625, 1.0, 0.625, 1.0, 0.75, 1.0, 0.75, 1.0, 0.75, 1.0, 0.75, 1.0, 0.625, 1.0, 0.625, 1.0, 0.25, 1.0, 0.375, 1.0, 0.375, 1.0])
me_cylinder.use_remesh_fix_poles = True
me_cylinder.use_remesh_preserve_attributes = False
me_cylinder.update()

# ---- objects
ob_light = bpy.data.objects.new('Light', light_light)
ob_camera = bpy.data.objects.new('Camera', cam_camera)
ob_stackbicoupler_v2 = bpy.data.objects.new('stackBiCoupler_v2', me_mesh_005)
ob_shellcollider = bpy.data.objects.new('shellCollider', me_cylinder)
ob_stackbicoupler = bpy.data.objects.new('stackBiCoupler', None)
ob_light_1 = bpy.data.objects.new('light', light_light_1)

# ---- transforms, parenting, visibility, modifiers, constraints
ob_light.location = (4.076, 1.005, 5.904)
ob_light.rotation_euler = (0.6503, 0.05522, 1.866)
ob_light.lock_rotations_4d = False
ob_light.empty_display_type = 'ARROWS'
ob_light.color = (0.0, 0.0, 0.0, 0.0)
ob_light.lineart.crease_threshold = 0.0
ob_camera.location = (7.359, -6.926, 4.958)
ob_camera.rotation_euler = (1.109, 0.0, 0.8149)
ob_camera.lock_rotations_4d = False
ob_camera.empty_display_type = 'ARROWS'
ob_camera.color = (0.0, 0.0, 0.0, 0.0)
ob_camera.display_type = 'WIRE'
ob_camera.lineart.crease_threshold = 0.0
ob_stackbicoupler_v2.parent = ob_stackbicoupler
ob_stackbicoupler_v2.location = (0.0, 0.0, 0.0)
ob_stackbicoupler_v2.color = (0.8, 0.8, 0.8, 1.0)
ob_shellcollider.parent = ob_stackbicoupler
ob_shellcollider.location = (0.0, 0.0, 0.0)
ob_shellcollider.rotation_mode = 'QUATERNION'
ob_shellcollider.rotation_quaternion = (1.0, 0.0, 0.0, 0.0)
ob_stackbicoupler.location = (0.0, 0.0, 0.0)
ob_light_1.parent = ob_stackbicoupler
ob_light_1.location = (0.0, -0.01822, 0.0)
ob_light_1.rotation_mode = 'QUATERNION'
ob_light_1.rotation_quaternion = (0.7071, 0.7071, 0.0, 0.0)

# ---- collection membership
col_collection.objects.link(ob_light)
col_collection.objects.link(ob_camera)
col_collection.objects.link(ob_stackbicoupler_v2)
col_collection.objects.link(ob_shellcollider)
col_collection.objects.link(ob_stackbicoupler)
col_collection.objects.link(ob_light_1)

# ---- scene / render settings (as saved in the file)
scene.camera = ob_camera
scene.frame_start = 1; scene.frame_end = 250; scene.frame_set(1)
scene.render.engine = 'BLENDER_EEVEE_NEXT'
scene.render.fps = 30
scene.cycles.sampling_pattern = 'TABULATED_SOBOL'
scene.cycles.use_light_tree = False
scene.view_settings.view_transform = 'Filmic'
bpy.context.view_layer.update()
